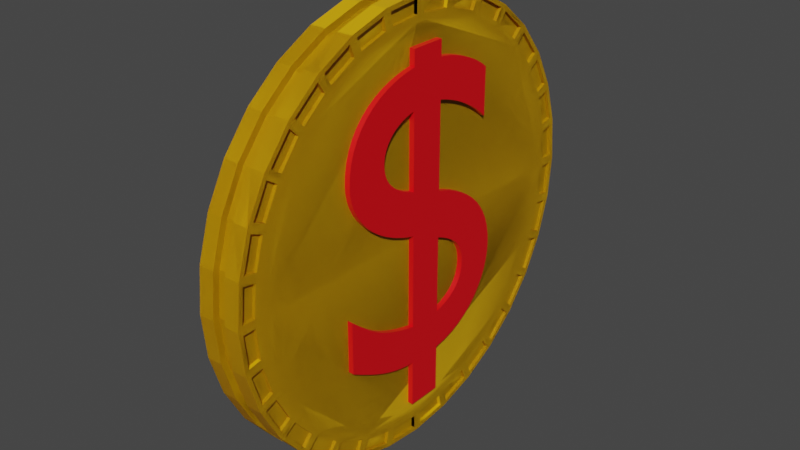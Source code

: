 # Source: Coin.blend  (saved by Blender 2.91.10; exported with 4.5.12 LTS)
import bpy
from mathutils import Matrix  # noqa: F401  (used for matrix-valued properties, if any)

bpy.ops.wm.read_factory_settings(use_empty=True)
scene = bpy.context.scene
scene.name = 'Scene'

# ---- collections
col_collection = bpy.data.collections.new('Collection'); scene.collection.children.link(col_collection)

# ---- materials (node trees are filled in below, after node groups)
mat_material_001 = bpy.data.materials.new('Material.001')
mat_material_001.use_transparent_shadow = False
mat_material_002 = bpy.data.materials.new('Material.002')
mat_material_002.use_transparent_shadow = False

# ---- material node trees
mat_material_001.use_nodes = True; mat_material_001.node_tree.nodes.clear()
_N = mat_material_001.node_tree.nodes; _L = mat_material_001.node_tree.links
n0 = _N.new('ShaderNodeBsdfPrincipled'); n0.name = 'Principled BSDF'; n0.location = (10, 300)
n0.distribution = 'GGX'
n0.subsurface_method = 'BURLEY'
n0.inputs[0].default_value = (0.8, 0.4197, 0.0, 1.0)
n0.inputs[3].default_value = 1.45
n0.inputs[27].default_value = (0.0, 0.0, 0.0, 1.0)
n0.inputs[28].default_value = 1.0
n1 = _N.new('ShaderNodeOutputMaterial'); n1.name = 'Material Output'; n1.location = (300, 300)
_L.new(n0.outputs[0], n1.inputs[0])
n1.is_active_output = True
mat_material_002.use_nodes = True; mat_material_002.node_tree.nodes.clear()
_N = mat_material_002.node_tree.nodes; _L = mat_material_002.node_tree.links
n0 = _N.new('ShaderNodeBsdfPrincipled'); n0.name = 'Principled BSDF'; n0.location = (10, 300)
n0.distribution = 'GGX'
n0.subsurface_method = 'BURLEY'
n0.inputs[0].default_value = (0.8, 0.0, 0.006023, 1.0)
n0.inputs[3].default_value = 1.45
n0.inputs[27].default_value = (0.0, 0.0, 0.0, 1.0)
n0.inputs[28].default_value = 1.0
n1 = _N.new('ShaderNodeOutputMaterial'); n1.name = 'Material Output'; n1.location = (300, 300)
_L.new(n0.outputs[0], n1.inputs[0])
n1.is_active_output = True

# ---- world
world_world = bpy.data.worlds.new('World'); scene.world = world_world
world_world.use_nodes = True; world_world.node_tree.nodes.clear()
_N = world_world.node_tree.nodes; _L = world_world.node_tree.links
n0 = _N.new('ShaderNodeOutputWorld'); n0.name = 'World Output'; n0.location = (300, 300)
n1 = _N.new('ShaderNodeBackground'); n1.name = 'Background'; n1.location = (10, 300)
n1.inputs[0].default_value = (0.05088, 0.05088, 0.05088, 1.0)
_L.new(n1.outputs[0], n0.inputs[0])
n0.is_active_output = True
world_world.color = (0.05088, 0.05088, 0.05088)
world_world.use_sun_shadow = False
world_world.sun_shadow_jitter_overblur = 0.0

# ---- meshes
me_cylinder = bpy.data.meshes.new('Cylinder')
me_cylinder.from_pydata([(-1.918e-08, 0.4498, 0.05), (0.08774, 0.4411, 0.05), (0.1721, 0.4155, 0.05), (0.2499, 0.374, 0.05), (0.318, 0.318, 0.05), (0.374, 0.2499, 0.05), (0.4155, 0.1721, 0.05), (0.4411, 0.08774, 0.05), (0.4498, 3.004e-08, 0.05), (0.4411, -0.08774, 0.05), (0.4155, -0.1721, 0.05), (0.374, -0.2499, 0.05), (0.318, -0.318, 0.05), (0.2499, -0.374, 0.05), (0.1721, -0.4155, 0.05), (0.08774, -0.4411, 0.05), (-1.475e-07, -0.4498, 0.05), (-0.08774, -0.4411, 0.05), (-0.1721, -0.4155, 0.05), (-0.2499, -0.374, 0.05), (-0.318, -0.318, 0.05), (-0.374, -0.2499, 0.05), (-0.4155, -0.1721, 0.05), (-0.4411, -0.08774, 0.05), (-0.4498, 4.369e-07, 0.05), (-0.4411, 0.08774, 0.05), (-0.4155, 0.1721, 0.05), (-0.374, 0.2499, 0.05), (-0.318, 0.318, 0.05), (-0.2499, 0.374, 0.05), (-0.1721, 0.4155, 0.05), (-0.08774, 0.4411, 0.05), (0.09755, 0.4904, 0.01488), (0.0, 0.5, 0.01488), (0.1913, 0.4619, 0.01488), (0.2778, 0.4157, 0.01488), (0.3536, 0.3536, 0.01488), (0.4157, 0.2778, 0.01488), (0.4619, 0.1913, 0.01488), (0.4904, 0.09755, 0.01488), (0.5, 3.775e-08, 0.01488), (0.4904, -0.09755, 0.01488), (0.4619, -0.1913, 0.01488), (0.4157, -0.2778, 0.01488), (0.3536, -0.3536, 0.01488), (0.2778, -0.4157, 0.01488), (0.1913, -0.4619, 0.01488), (0.09755, -0.4904, 0.01488), (-1.629e-07, -0.5, 0.01488), (-0.09755, -0.4904, 0.01488), (-0.1913, -0.4619, 0.01488), (-0.2778, -0.4157, 0.01488), (-0.3536, -0.3536, 0.01488), (-0.4157, -0.2778, 0.01488), (-0.4619, -0.1913, 0.01488), (-0.4904, -0.09754, 0.01488), (-0.5, 4.828e-07, 0.01488), (-0.4904, 0.09755, 0.01488), (-0.4619, 0.1913, 0.01488), (-0.4157, 0.2778, 0.01488), (-0.3536, 0.3536, 0.01488), (-0.2778, 0.4157, 0.01488), (-0.1913, 0.4619, 0.01488), (-0.09754, 0.4904, 0.01488), (0.01, 0.4588, 0.05), (0.0797, 0.452, 0.05), (0.08558, 0.4815, 0.05), (0.01, 0.489, 0.05), (0.09932, 0.4481, 0.05), (0.1663, 0.4277, 0.05), (0.1779, 0.4556, 0.05), (0.1052, 0.4776, 0.05), (0.1848, 0.4201, 0.05), (0.2466, 0.3871, 0.05), (0.2633, 0.4121, 0.05), (0.1964, 0.4479, 0.05), (0.2632, 0.3759, 0.05), (0.3174, 0.3315, 0.05), (0.3387, 0.3528, 0.05), (0.28, 0.401, 0.05), (0.3315, 0.3174, 0.05), (0.3759, 0.2632, 0.05), (0.401, 0.28, 0.05), (0.3528, 0.3387, 0.05), (0.3871, 0.2466, 0.05), (0.4201, 0.1848, 0.05), (0.4479, 0.1964, 0.05), (0.4121, 0.2633, 0.05), (0.4277, 0.1663, 0.05), (0.4481, 0.09932, 0.05), (0.4776, 0.1052, 0.05), (0.4556, 0.1779, 0.05), (0.452, 0.0797, 0.05), (0.4588, 0.01, 0.05), (0.489, 0.01, 0.05), (0.4815, 0.08558, 0.05), (0.4588, -0.01, 0.05), (0.452, -0.0797, 0.05), (0.4815, -0.08558, 0.05), (0.489, -0.01, 0.05), (0.4481, -0.09932, 0.05), (0.4277, -0.1663, 0.05), (0.4556, -0.1779, 0.05), (0.4776, -0.1052, 0.05), (0.4201, -0.1848, 0.05), (0.3871, -0.2466, 0.05), (0.4121, -0.2633, 0.05), (0.4479, -0.1964, 0.05), (0.3759, -0.2632, 0.05), (0.3315, -0.3174, 0.05), (0.3528, -0.3387, 0.05), (0.401, -0.28, 0.05), (0.3174, -0.3315, 0.05), (0.2632, -0.3759, 0.05), (0.28, -0.401, 0.05), (0.3387, -0.3528, 0.05), (0.2466, -0.3871, 0.05), (0.1848, -0.4201, 0.05), (0.1964, -0.4479, 0.05), (0.2633, -0.4121, 0.05), (0.1663, -0.4277, 0.05), (0.09932, -0.4481, 0.05), (0.1052, -0.4776, 0.05), (0.1779, -0.4556, 0.05), (0.0797, -0.452, 0.05), (0.01, -0.4588, 0.05), (0.01, -0.489, 0.05), (0.08558, -0.4815, 0.05), (-0.01, -0.4588, 0.05), (-0.0797, -0.452, 0.05), (-0.08559, -0.4815, 0.05), (-0.01, -0.489, 0.05), (-0.09932, -0.4481, 0.05), (-0.1663, -0.4277, 0.05), (-0.1779, -0.4556, 0.05), (-0.1052, -0.4776, 0.05), (-0.1848, -0.4201, 0.05), (-0.2466, -0.3871, 0.05), (-0.2633, -0.4121, 0.05), (-0.1964, -0.4479, 0.05), (-0.2632, -0.3759, 0.05), (-0.3174, -0.3315, 0.05), (-0.3387, -0.3528, 0.05), (-0.28, -0.401, 0.05), (-0.3315, -0.3174, 0.05), (-0.3759, -0.2632, 0.05), (-0.401, -0.28, 0.05), (-0.3528, -0.3387, 0.05), (-0.3871, -0.2466, 0.05), (-0.4201, -0.1848, 0.05), (-0.4479, -0.1964, 0.05), (-0.4121, -0.2633, 0.05), (-0.4277, -0.1663, 0.05), (-0.4481, -0.09932, 0.05), (-0.4776, -0.1052, 0.05), (-0.4556, -0.1779, 0.05), (-0.452, -0.0797, 0.05), (-0.4588, -0.01, 0.05), (-0.489, -0.01, 0.05), (-0.4815, -0.08558, 0.05), (-0.4588, 0.01, 0.05), (-0.452, 0.0797, 0.05), (-0.4815, 0.08559, 0.05), (-0.489, 0.01, 0.05), (-0.4481, 0.09932, 0.05), (-0.4277, 0.1663, 0.05), (-0.4556, 0.1779, 0.05), (-0.4776, 0.1052, 0.05), (-0.4201, 0.1848, 0.05), (-0.3871, 0.2466, 0.05), (-0.4121, 0.2633, 0.05), (-0.4479, 0.1964, 0.05), (-0.3759, 0.2632, 0.05), (-0.3315, 0.3174, 0.05), (-0.3528, 0.3387, 0.05), (-0.401, 0.28, 0.05), (-0.3174, 0.3315, 0.05), (-0.2632, 0.3759, 0.05), (-0.28, 0.401, 0.05), (-0.3387, 0.3528, 0.05), (-0.2466, 0.3871, 0.05), (-0.1848, 0.4201, 0.05), (-0.1964, 0.4479, 0.05), (-0.2633, 0.4121, 0.05), (-0.1663, 0.4277, 0.05), (-0.09932, 0.4481, 0.05), (-0.1052, 0.4776, 0.05), (-0.1779, 0.4556, 0.05), (-0.0797, 0.452, 0.05), (-0.01, 0.4588, 0.05), (-0.01, 0.489, 0.05), (-0.08558, 0.4815, 0.05), (0.0797, 0.452, 0.042), (0.01, 0.4588, 0.042), (0.01, 0.489, 0.042), (0.08558, 0.4815, 0.042), (0.1663, 0.4277, 0.042), (0.09932, 0.4481, 0.042), (0.1052, 0.4776, 0.042), (0.1779, 0.4556, 0.042), (0.2466, 0.3871, 0.042), (0.1848, 0.4201, 0.042), (0.1964, 0.4479, 0.042), (0.2633, 0.4121, 0.042), (0.3174, 0.3315, 0.042), (0.2632, 0.3759, 0.042), (0.28, 0.401, 0.042), (0.3387, 0.3528, 0.042), (0.3759, 0.2632, 0.042), (0.3315, 0.3174, 0.042), (0.3528, 0.3387, 0.042), (0.401, 0.28, 0.042), (0.4201, 0.1848, 0.042), (0.3871, 0.2466, 0.042), (0.4121, 0.2633, 0.042), (0.4479, 0.1964, 0.042), (0.4481, 0.09932, 0.042), (0.4277, 0.1663, 0.042), (0.4556, 0.1779, 0.042), (0.4776, 0.1052, 0.042), (0.4588, 0.01, 0.042), (0.452, 0.0797, 0.042), (0.4815, 0.08558, 0.042), (0.489, 0.01, 0.042), (0.452, -0.0797, 0.042), (0.4588, -0.01, 0.042), (0.489, -0.01, 0.042), (0.4815, -0.08558, 0.042), (0.4277, -0.1663, 0.042), (0.4481, -0.09932, 0.042), (0.4776, -0.1052, 0.042), (0.4556, -0.1779, 0.042), (0.3871, -0.2466, 0.042), (0.4201, -0.1848, 0.042), (0.4479, -0.1964, 0.042), (0.4121, -0.2633, 0.042), (0.3315, -0.3174, 0.042), (0.3759, -0.2632, 0.042), (0.401, -0.28, 0.042), (0.3528, -0.3387, 0.042), (0.2632, -0.3759, 0.042), (0.3174, -0.3315, 0.042), (0.3387, -0.3528, 0.042), (0.28, -0.401, 0.042), (0.1848, -0.4201, 0.042), (0.2466, -0.3871, 0.042), (0.2633, -0.4121, 0.042), (0.1964, -0.4479, 0.042), (0.09932, -0.4481, 0.042), (0.1663, -0.4277, 0.042), (0.1779, -0.4556, 0.042), (0.1052, -0.4776, 0.042), (0.01, -0.4588, 0.042), (0.0797, -0.452, 0.042), (0.08558, -0.4815, 0.042), (0.01, -0.489, 0.042), (-0.0797, -0.452, 0.042), (-0.01, -0.4588, 0.042), (-0.01, -0.489, 0.042), (-0.08559, -0.4815, 0.042), (-0.1663, -0.4277, 0.042), (-0.09932, -0.4481, 0.042), (-0.1052, -0.4776, 0.042), (-0.1779, -0.4556, 0.042), (-0.2466, -0.3871, 0.042), (-0.1848, -0.4201, 0.042), (-0.1964, -0.4479, 0.042), (-0.2633, -0.4121, 0.042), (-0.3174, -0.3315, 0.042), (-0.2632, -0.3759, 0.042), (-0.28, -0.401, 0.042), (-0.3387, -0.3528, 0.042), (-0.3759, -0.2632, 0.042), (-0.3315, -0.3174, 0.042), (-0.3528, -0.3387, 0.042), (-0.401, -0.28, 0.042), (-0.4201, -0.1848, 0.042), (-0.3871, -0.2466, 0.042), (-0.4121, -0.2633, 0.042), (-0.4479, -0.1964, 0.042), (-0.4481, -0.09932, 0.042), (-0.4277, -0.1663, 0.042), (-0.4556, -0.1779, 0.042), (-0.4776, -0.1052, 0.042), (-0.4588, -0.01, 0.042), (-0.452, -0.0797, 0.042), (-0.4815, -0.08558, 0.042), (-0.489, -0.01, 0.042), (-0.452, 0.0797, 0.042), (-0.4588, 0.01, 0.042), (-0.489, 0.01, 0.042), (-0.4815, 0.08559, 0.042), (-0.4277, 0.1663, 0.042), (-0.4481, 0.09932, 0.042), (-0.4776, 0.1052, 0.042), (-0.4556, 0.1779, 0.042), (-0.3871, 0.2466, 0.042), (-0.4201, 0.1848, 0.042), (-0.4479, 0.1964, 0.042), (-0.4121, 0.2633, 0.042), (-0.3315, 0.3174, 0.042), (-0.3759, 0.2632, 0.042), (-0.401, 0.28, 0.042), (-0.3528, 0.3387, 0.042), (-0.2632, 0.3759, 0.042), (-0.3174, 0.3315, 0.042), (-0.3387, 0.3528, 0.042), (-0.28, 0.401, 0.042), (-0.1848, 0.4201, 0.042), (-0.2466, 0.3871, 0.042), (-0.2633, 0.4121, 0.042), (-0.1964, 0.4479, 0.042), (-0.09932, 0.4481, 0.042), (-0.1663, 0.4277, 0.042), (-0.1779, 0.4556, 0.042), (-0.1052, 0.4776, 0.042), (-0.01, 0.4588, 0.042), (-0.0797, 0.452, 0.042), (-0.08558, 0.4815, 0.042), (-0.01, 0.489, 0.042), (0.09755, 0.4904, 0.05), (0.0, 0.5, 0.05), (0.1913, 0.4619, 0.05), (0.2778, 0.4157, 0.05), (0.3536, 0.3536, 0.05), (0.4157, 0.2778, 0.05), (0.4619, 0.1913, 0.05), (0.4904, 0.09755, 0.05), (0.5, 3.775e-08, 0.05), (0.4904, -0.09755, 0.05), (0.4619, -0.1913, 0.05), (0.4157, -0.2778, 0.05), (0.3536, -0.3536, 0.05), (0.2778, -0.4157, 0.05), (0.1913, -0.4619, 0.05), (0.09755, -0.4904, 0.05), (-1.629e-07, -0.5, 0.05), (-0.09755, -0.4904, 0.05), (-0.1913, -0.4619, 0.05), (-0.2778, -0.4157, 0.05), (-0.3536, -0.3536, 0.05), (-0.4157, -0.2778, 0.05), (-0.4619, -0.1913, 0.05), (-0.4904, -0.09754, 0.05), (-0.5, 4.828e-07, 0.05), (-0.4904, 0.09755, 0.05), (-0.4619, 0.1913, 0.05), (-0.4157, 0.2778, 0.05), (-0.3536, 0.3536, 0.05), (-0.2778, 0.4157, 0.05), (-0.1913, 0.4619, 0.05), (-0.09754, 0.4904, 0.05), (-5.657e-09, 0.4853, 0.01488), (0.09469, 0.476, 0.01488), (0.1857, 0.4484, 0.01488), (0.2696, 0.4036, 0.01488), (0.3432, 0.3432, 0.01488), (0.4036, 0.2696, 0.01488), (0.4484, 0.1857, 0.01488), (0.476, 0.09469, 0.01488), (0.4853, 3.551e-08, 0.01488), (0.476, -0.09469, 0.01488), (0.4484, -0.1857, 0.01488), (0.4036, -0.2696, 0.01488), (0.3432, -0.3432, 0.01488), (0.2696, -0.4036, 0.01488), (0.1857, -0.4484, 0.01488), (0.09469, -0.476, 0.01488), (-1.585e-07, -0.4853, 0.01488), (-0.09469, -0.476, 0.01488), (-0.1857, -0.4484, 0.01488), (-0.2696, -0.4036, 0.01488), (-0.3432, -0.3432, 0.01488), (-0.4036, -0.2696, 0.01488), (-0.4484, -0.1857, 0.01488), (-0.476, -0.09469, 0.01488), (-0.4853, 4.694e-07, 0.01488), (-0.476, 0.09469, 0.01488), (-0.4484, 0.1857, 0.01488), (-0.4036, 0.2696, 0.01488), (-0.3432, 0.3432, 0.01488), (-0.2696, 0.4036, 0.01488), (-0.1857, 0.4484, 0.01488), (-0.09469, 0.476, 0.01488), (-5.657e-09, 0.4853, 0.0), (0.09469, 0.476, 0.0), (0.1857, 0.4484, 0.0), (0.2696, 0.4036, 0.0), (0.3432, 0.3432, 0.0), (0.4036, 0.2696, 0.0), (0.4484, 0.1857, 0.0), (0.476, 0.09469, 0.0), (0.4853, 3.551e-08, 0.0), (0.476, -0.09469, 0.0), (0.4484, -0.1857, 0.0), (0.4036, -0.2696, 0.0), (0.3432, -0.3432, 0.0), (0.2696, -0.4036, 0.0), (0.1857, -0.4484, 0.0), (0.09469, -0.476, 0.0), (-1.585e-07, -0.4853, 0.0), (-0.09469, -0.476, 0.0), (-0.1857, -0.4484, 0.0), (-0.2696, -0.4036, 0.0), (-0.3432, -0.3432, 0.0), (-0.4036, -0.2696, 0.0), (-0.4484, -0.1857, 0.0), (-0.476, -0.09469, 0.0), (-0.4853, 4.694e-07, 0.0), (-0.476, 0.09469, 0.0), (-0.4484, 0.1857, 0.0), (-0.4036, 0.2696, 0.0), (-0.3432, 0.3432, 0.0), (-0.2696, 0.4036, 0.0), (-0.1857, 0.4484, 0.0), (-0.09469, 0.476, 0.0)], [], [(41, 42, 362, 361), (54, 55, 375, 374), (40, 41, 361, 360), (53, 54, 374, 373), (39, 40, 360, 359), (52, 53, 373, 372), (38, 39, 359, 358), (51, 52, 372, 371), (37, 38, 358, 357), (50, 51, 371, 370), (63, 33, 352, 383), (36, 37, 357, 356), (49, 50, 370, 369), (62, 63, 383, 382), (35, 36, 356, 355), (48, 49, 369, 368), (1, 0, 31, 30, 29, 28, 27, 26, 25, 24, 23, 22, 21, 20, 19, 18, 17, 16, 15, 14, 13, 12, 11, 10, 9, 8, 7, 6, 5, 4, 3, 2), (61, 62, 382, 381), (183, 180, 309, 310), (129, 130, 259, 256), (78, 79, 206, 207), (180, 181, 308, 309), (131, 128, 257, 258), (77, 78, 207, 204), (128, 129, 256, 257), (79, 76, 205, 206), (154, 155, 282, 283), (76, 77, 204, 205), (153, 154, 283, 280), (102, 103, 230, 231), (155, 152, 281, 282), (101, 102, 231, 228), (152, 153, 280, 281), (103, 100, 229, 230), (178, 179, 306, 307), (100, 101, 228, 229), (177, 178, 307, 304), (126, 127, 254, 255), (179, 176, 305, 306), (125, 126, 255, 252), (74, 75, 202, 203), (176, 177, 304, 305), (127, 124, 253, 254), (73, 74, 203, 200), (124, 125, 252, 253), (75, 72, 201, 202), (150, 151, 278, 279), (72, 73, 200, 201), (149, 150, 279, 276), (98, 99, 226, 227), (0, 1, 65, 64), (1, 320, 66, 65), (320, 321, 67, 66), (321, 0, 64, 67), (1, 2, 69, 68), (2, 322, 70, 69), (322, 320, 71, 70), (320, 1, 68, 71), (2, 3, 73, 72), (3, 323, 74, 73), (323, 322, 75, 74), (322, 2, 72, 75), (3, 4, 77, 76), (4, 324, 78, 77), (324, 323, 79, 78), (323, 3, 76, 79), (4, 5, 81, 80), (5, 325, 82, 81), (325, 324, 83, 82), (324, 4, 80, 83), (5, 6, 85, 84), (6, 326, 86, 85), (326, 325, 87, 86), (325, 5, 84, 87), (6, 7, 89, 88), (7, 327, 90, 89), (327, 326, 91, 90), (326, 6, 88, 91), (7, 8, 93, 92), (8, 328, 94, 93), (328, 327, 95, 94), (327, 7, 92, 95), (8, 9, 97, 96), (9, 329, 98, 97), (329, 328, 99, 98), (328, 8, 96, 99), (9, 10, 101, 100), (10, 330, 102, 101), (330, 329, 103, 102), (329, 9, 100, 103), (10, 11, 105, 104), (11, 331, 106, 105), (331, 330, 107, 106), (330, 10, 104, 107), (11, 12, 109, 108), (12, 332, 110, 109), (332, 331, 111, 110), (331, 11, 108, 111), (12, 13, 113, 112), (13, 333, 114, 113), (333, 332, 115, 114), (332, 12, 112, 115), (13, 14, 117, 116), (14, 334, 118, 117), (334, 333, 119, 118), (333, 13, 116, 119), (14, 15, 121, 120), (15, 335, 122, 121), (335, 334, 123, 122), (334, 14, 120, 123), (15, 16, 125, 124), (16, 336, 126, 125), (336, 335, 127, 126), (335, 15, 124, 127), (16, 17, 129, 128), (17, 337, 130, 129), (337, 336, 131, 130), (336, 16, 128, 131), (17, 18, 133, 132), (18, 338, 134, 133), (338, 337, 135, 134), (337, 17, 132, 135), (18, 19, 137, 136), (19, 339, 138, 137), (339, 338, 139, 138), (338, 18, 136, 139), (19, 20, 141, 140), (20, 340, 142, 141), (340, 339, 143, 142), (339, 19, 140, 143), (20, 21, 145, 144), (21, 341, 146, 145), (341, 340, 147, 146), (340, 20, 144, 147), (21, 22, 149, 148), (22, 342, 150, 149), (342, 341, 151, 150), (341, 21, 148, 151), (22, 23, 153, 152), (23, 343, 154, 153), (343, 342, 155, 154), (342, 22, 152, 155), (23, 24, 157, 156), (24, 344, 158, 157), (344, 343, 159, 158), (343, 23, 156, 159), (24, 25, 161, 160), (25, 345, 162, 161), (345, 344, 163, 162), (344, 24, 160, 163), (25, 26, 165, 164), (26, 346, 166, 165), (346, 345, 167, 166), (345, 25, 164, 167), (26, 27, 169, 168), (27, 347, 170, 169), (347, 346, 171, 170), (346, 26, 168, 171), (27, 28, 173, 172), (28, 348, 174, 173), (348, 347, 175, 174), (347, 27, 172, 175), (28, 29, 177, 176), (29, 349, 178, 177), (349, 348, 179, 178), (348, 28, 176, 179), (29, 30, 181, 180), (30, 350, 182, 181), (350, 349, 183, 182), (349, 29, 180, 183), (30, 31, 185, 184), (31, 351, 186, 185), (351, 350, 187, 186), (350, 30, 184, 187), (31, 0, 189, 188), (0, 321, 190, 189), (321, 351, 191, 190), (351, 31, 188, 191), (193, 192, 195, 194), (197, 196, 199, 198), (201, 200, 203, 202), (205, 204, 207, 206), (209, 208, 211, 210), (213, 212, 215, 214), (217, 216, 219, 218), (221, 220, 223, 222), (225, 224, 227, 226), (229, 228, 231, 230), (233, 232, 235, 234), (237, 236, 239, 238), (241, 240, 243, 242), (245, 244, 247, 246), (249, 248, 251, 250), (253, 252, 255, 254), (257, 256, 259, 258), (261, 260, 263, 262), (265, 264, 267, 266), (269, 268, 271, 270), (273, 272, 275, 274), (277, 276, 279, 278), (281, 280, 283, 282), (285, 284, 287, 286), (289, 288, 291, 290), (293, 292, 295, 294), (297, 296, 299, 298), (301, 300, 303, 302), (305, 304, 307, 306), (309, 308, 311, 310), (313, 312, 315, 314), (317, 316, 319, 318), (130, 131, 258, 259), (181, 182, 311, 308), (104, 105, 232, 233), (182, 183, 310, 311), (107, 104, 233, 234), (156, 157, 284, 285), (105, 106, 235, 232), (159, 156, 285, 286), (106, 107, 234, 235), (157, 158, 287, 284), (80, 81, 208, 209), (158, 159, 286, 287), (83, 80, 209, 210), (132, 133, 260, 261), (81, 82, 211, 208), (135, 132, 261, 262), (184, 185, 312, 313), (82, 83, 210, 211), (133, 134, 263, 260), (187, 184, 313, 314), (134, 135, 262, 263), (185, 186, 315, 312), (108, 109, 236, 237), (186, 187, 314, 315), (111, 108, 237, 238), (160, 161, 288, 289), (109, 110, 239, 236), (163, 160, 289, 290), (110, 111, 238, 239), (161, 162, 291, 288), (84, 85, 212, 213), (162, 163, 290, 291), (87, 84, 213, 214), (136, 137, 264, 265), (85, 86, 215, 212), (139, 136, 265, 266), (188, 189, 316, 317), (86, 87, 214, 215), (137, 138, 267, 264), (191, 188, 317, 318), (138, 139, 266, 267), (189, 190, 319, 316), (112, 113, 240, 241), (190, 191, 318, 319), (115, 112, 241, 242), (164, 165, 292, 293), (113, 114, 243, 240), (167, 164, 293, 294), (114, 115, 242, 243), (165, 166, 295, 292), (88, 89, 216, 217), (166, 167, 294, 295), (91, 88, 217, 218), (140, 141, 268, 269), (89, 90, 219, 216), (143, 140, 269, 270), (90, 91, 218, 219), (141, 142, 271, 268), (64, 65, 192, 193), (142, 143, 270, 271), (67, 64, 193, 194), (116, 117, 244, 245), (65, 66, 195, 192), (119, 116, 245, 246), (168, 169, 296, 297), (66, 67, 194, 195), (117, 118, 247, 244), (171, 168, 297, 298), (118, 119, 246, 247), (169, 170, 299, 296), (92, 93, 220, 221), (170, 171, 298, 299), (95, 92, 221, 222), (144, 145, 272, 273), (93, 94, 223, 220), (147, 144, 273, 274), (94, 95, 222, 223), (145, 146, 275, 272), (68, 69, 196, 197), (146, 147, 274, 275), (71, 68, 197, 198), (120, 121, 248, 249), (69, 70, 199, 196), (123, 120, 249, 250), (172, 173, 300, 301), (70, 71, 198, 199), (121, 122, 251, 248), (175, 172, 301, 302), (122, 123, 250, 251), (173, 174, 303, 300), (96, 97, 224, 225), (174, 175, 302, 303), (99, 96, 225, 226), (148, 149, 276, 277), (97, 98, 227, 224), (151, 148, 277, 278), (32, 33, 321, 320), (34, 32, 320, 322), (35, 34, 322, 323), (36, 35, 323, 324), (37, 36, 324, 325), (38, 37, 325, 326), (39, 38, 326, 327), (40, 39, 327, 328), (41, 40, 328, 329), (42, 41, 329, 330), (43, 42, 330, 331), (44, 43, 331, 332), (45, 44, 332, 333), (46, 45, 333, 334), (47, 46, 334, 335), (48, 47, 335, 336), (49, 48, 336, 337), (50, 49, 337, 338), (51, 50, 338, 339), (52, 51, 339, 340), (53, 52, 340, 341), (54, 53, 341, 342), (55, 54, 342, 343), (56, 55, 343, 344), (57, 56, 344, 345), (58, 57, 345, 346), (59, 58, 346, 347), (60, 59, 347, 348), (61, 60, 348, 349), (62, 61, 349, 350), (63, 62, 350, 351), (33, 63, 351, 321), (384, 352, 353, 385), (385, 353, 354, 386), (386, 354, 355, 387), (387, 355, 356, 388), (388, 356, 357, 389), (389, 357, 358, 390), (390, 358, 359, 391), (391, 359, 360, 392), (392, 360, 361, 393), (393, 361, 362, 394), (394, 362, 363, 395), (395, 363, 364, 396), (396, 364, 365, 397), (397, 365, 366, 398), (398, 366, 367, 399), (399, 367, 368, 400), (400, 368, 369, 401), (401, 369, 370, 402), (402, 370, 371, 403), (403, 371, 372, 404), (404, 372, 373, 405), (405, 373, 374, 406), (406, 374, 375, 407), (407, 375, 376, 408), (408, 376, 377, 409), (409, 377, 378, 410), (410, 378, 379, 411), (411, 379, 380, 412), (412, 380, 381, 413), (413, 381, 382, 414), (414, 382, 383, 415), (415, 383, 352, 384), (55, 56, 376, 375), (42, 43, 363, 362), (56, 57, 377, 376), (43, 44, 364, 363), (57, 58, 378, 377), (44, 45, 365, 364), (58, 59, 379, 378), (45, 46, 366, 365), (33, 32, 353, 352), (59, 60, 380, 379), (46, 47, 367, 366), (32, 34, 354, 353), (60, 61, 381, 380), (47, 48, 368, 367), (34, 35, 355, 354)])
_uv = me_cylinder.uv_layers.new(name='UVMap')
_uv.uv.foreach_set('vector', [0.7188, 0.8244, 0.6875, 0.8244, 0.6875, 0.8244, 0.7188, 0.8244, 0.3125, 0.8244, 0.2812, 0.8244, 0.2812, 0.8244, 0.3125, 0.8244, 0.75, 0.8244, 0.7188, 0.8244, 0.7188, 0.8244, 0.75, 0.8244, 0.3438, 0.8244, 0.3125, 0.8244, 0.3125, 0.8244, 0.3438, 0.8244, 0.7812, 0.8244, 0.75, 0.8244, 0.75, 0.8244, 0.7812, 0.8244, 0.375, 0.8244, 0.3438, 0.8244, 0.3438, 0.8244, 0.375, 0.8244, 0.8125, 0.8244, 0.7812, 0.8244, 0.7812, 0.8244, 0.8125, 0.8244, 0.4062, 0.8244, 0.375, 0.8244, 0.375, 0.8244, 0.4062, 0.8244, 0.8438, 0.8244, 0.8125, 0.8244, 0.8125, 0.8244, 0.8438, 0.8244, 0.4375, 0.8244, 0.4062, 0.8244, 0.4062, 0.8244, 0.4375, 0.8244, 0.03125, 0.8244, 0.0, 0.8244, 0.0, 0.8244, 0.03125, 0.8244, 0.875, 0.8244, 0.8438, 0.8244, 0.8438, 0.8244, 0.875, 0.8244, 0.4688, 0.8244, 0.4375, 0.8244, 0.4375, 0.8244, 0.4688, 0.8244, 0.0625, 0.8244, 0.03125, 0.8244, 0.03125, 0.8244, 0.0625, 0.8244, 0.9062, 0.8244, 0.875, 0.8244, 0.875, 0.8244, 0.9062, 0.8244, 0.5, 0.8244, 0.4688, 0.8244, 0.4688, 0.8244, 0.5, 0.8244, 0.2921, 0.4617, 0.25, 0.4659, 0.2079, 0.4617, 0.1674, 0.4495, 0.1301, 0.4295, 0.09735, 0.4027, 0.0705, 0.3699, 0.05055, 0.3326, 0.03826, 0.2921, 0.03412, 0.25, 0.03826, 0.2079, 0.05055, 0.1674, 0.0705, 0.1301, 0.09735, 0.09735, 0.1301, 0.0705, 0.1674, 0.05055, 0.2079, 0.03826, 0.25, 0.03412, 0.2921, 0.03826, 0.3326, 0.05055, 0.3699, 0.0705, 0.4027, 0.09735, 0.4295, 0.1301, 0.4495, 0.1674, 0.4617, 0.2079, 0.4659, 0.25, 0.4617, 0.2921, 0.4495, 0.3326, 0.4295, 0.3699, 0.4027, 0.4027, 0.3699, 0.4295, 0.3326, 0.4495, 0.09375, 0.8244, 0.0625, 0.8244, 0.0625, 0.8244, 0.09375, 0.8244, 0.1236, 0.4478, 0.1316, 0.4358, 0.1316, 0.4358, 0.1236, 0.4478, 0.2117, 0.03306, 0.2089, 0.01887, 0.2089, 0.01887, 0.2117, 0.03306, 0.4126, 0.4194, 0.3844, 0.4425, 0.3844, 0.4425, 0.4126, 0.4194, 0.1316, 0.4358, 0.1613, 0.4516, 0.1613, 0.4516, 0.1316, 0.4358, 0.2452, 0.0153, 0.2452, 0.02977, 0.2452, 0.02977, 0.2452, 0.0153, 0.4023, 0.4091, 0.4126, 0.4194, 0.4126, 0.4194, 0.4023, 0.4091, 0.2452, 0.02977, 0.2117, 0.03306, 0.2117, 0.03306, 0.2452, 0.02977, 0.3844, 0.4425, 0.3763, 0.4305, 0.3763, 0.4305, 0.3844, 0.4425, 0.02074, 0.1995, 0.03132, 0.1646, 0.03132, 0.1646, 0.02074, 0.1995, 0.3763, 0.4305, 0.4023, 0.4091, 0.4023, 0.4091, 0.3763, 0.4305, 0.03493, 0.2023, 0.02074, 0.1995, 0.02074, 0.1995, 0.03493, 0.2023, 0.4687, 0.1646, 0.4793, 0.1995, 0.4793, 0.1995, 0.4687, 0.1646, 0.03132, 0.1646, 0.04469, 0.1702, 0.04469, 0.1702, 0.03132, 0.1646, 0.4553, 0.1702, 0.4687, 0.1646, 0.4687, 0.1646, 0.4553, 0.1702, 0.04469, 0.1702, 0.03493, 0.2023, 0.03493, 0.2023, 0.04469, 0.1702, 0.4793, 0.1995, 0.4651, 0.2023, 0.4651, 0.2023, 0.4793, 0.1995, 0.1156, 0.4425, 0.08743, 0.4194, 0.08743, 0.4194, 0.1156, 0.4425, 0.4651, 0.2023, 0.4553, 0.1702, 0.4553, 0.1702, 0.4651, 0.2023, 0.1237, 0.4305, 0.1156, 0.4425, 0.1156, 0.4425, 0.1237, 0.4305, 0.2548, 0.0153, 0.2911, 0.01887, 0.2911, 0.01887, 0.2548, 0.0153, 0.08743, 0.4194, 0.09767, 0.4091, 0.09767, 0.4091, 0.08743, 0.4194, 0.2548, 0.02977, 0.2548, 0.0153, 0.2548, 0.0153, 0.2548, 0.02977, 0.3764, 0.4478, 0.3443, 0.465, 0.3443, 0.465, 0.3764, 0.4478, 0.09767, 0.4091, 0.1237, 0.4305, 0.1237, 0.4305, 0.09767, 0.4091, 0.2911, 0.01887, 0.2883, 0.03306, 0.2883, 0.03306, 0.2911, 0.01887, 0.3684, 0.4358, 0.3764, 0.4478, 0.3764, 0.4478, 0.3684, 0.4358, 0.2883, 0.03306, 0.2548, 0.02977, 0.2548, 0.02977, 0.2883, 0.03306, 0.3443, 0.465, 0.3387, 0.4516, 0.3387, 0.4516, 0.3443, 0.465, 0.035, 0.1557, 0.05218, 0.1236, 0.05218, 0.1236, 0.035, 0.1557, 0.3387, 0.4516, 0.3684, 0.4358, 0.3684, 0.4358, 0.3387, 0.4516, 0.04837, 0.1613, 0.035, 0.1557, 0.035, 0.1557, 0.04837, 0.1613, 0.4811, 0.2089, 0.4847, 0.2452, 0.4847, 0.2452, 0.4811, 0.2089, 0.25, 0.4659, 0.2921, 0.4617, 0.2883, 0.4669, 0.2548, 0.4702, 0.2921, 0.4617, 0.2968, 0.4854, 0.2911, 0.4811, 0.2883, 0.4669, 0.2968, 0.4854, 0.25, 0.49, 0.2548, 0.4847, 0.2911, 0.4811, 0.25, 0.49, 0.25, 0.4659, 0.2548, 0.4702, 0.2548, 0.4847, 0.2921, 0.4617, 0.3326, 0.4495, 0.3298, 0.4553, 0.2977, 0.4651, 0.3326, 0.4495, 0.3418, 0.4717, 0.3354, 0.4687, 0.3298, 0.4553, 0.3418, 0.4717, 0.2968, 0.4854, 0.3005, 0.4793, 0.3354, 0.4687, 0.2968, 0.4854, 0.2921, 0.4617, 0.2977, 0.4651, 0.3005, 0.4793, 0.3326, 0.4495, 0.3699, 0.4295, 0.3684, 0.4358, 0.3387, 0.4516, 0.3699, 0.4295, 0.3833, 0.4496, 0.3764, 0.4478, 0.3684, 0.4358, 0.3833, 0.4496, 0.3418, 0.4717, 0.3443, 0.465, 0.3764, 0.4478, 0.3418, 0.4717, 0.3326, 0.4495, 0.3387, 0.4516, 0.3443, 0.465, 0.3699, 0.4295, 0.4027, 0.4027, 0.4023, 0.4091, 0.3763, 0.4305, 0.4027, 0.4027, 0.4197, 0.4197, 0.4126, 0.4194, 0.4023, 0.4091, 0.4197, 0.4197, 0.3833, 0.4496, 0.3844, 0.4425, 0.4126, 0.4194, 0.3833, 0.4496, 0.3699, 0.4295, 0.3763, 0.4305, 0.3844, 0.4425, 0.4027, 0.4027, 0.4295, 0.3699, 0.4305, 0.3763, 0.4091, 0.4023, 0.4295, 0.3699, 0.4496, 0.3833, 0.4425, 0.3844, 0.4305, 0.3763, 0.4496, 0.3833, 0.4197, 0.4197, 0.4194, 0.4126, 0.4425, 0.3844, 0.4197, 0.4197, 0.4027, 0.4027, 0.4091, 0.4023, 0.4194, 0.4126, 0.4295, 0.3699, 0.4495, 0.3326, 0.4516, 0.3387, 0.4358, 0.3684, 0.4495, 0.3326, 0.4717, 0.3418, 0.465, 0.3443, 0.4516, 0.3387, 0.4717, 0.3418, 0.4496, 0.3833, 0.4478, 0.3764, 0.465, 0.3443, 0.4496, 0.3833, 0.4295, 0.3699, 0.4358, 0.3684, 0.4478, 0.3764, 0.4495, 0.3326, 0.4617, 0.2921, 0.4651, 0.2977, 0.4553, 0.3298, 0.4617, 0.2921, 0.4854, 0.2968, 0.4793, 0.3005, 0.4651, 0.2977, 0.4854, 0.2968, 0.4717, 0.3418, 0.4687, 0.3354, 0.4793, 0.3005, 0.4717, 0.3418, 0.4495, 0.3326, 0.4553, 0.3298, 0.4687, 0.3354, 0.4617, 0.2921, 0.4659, 0.25, 0.4702, 0.2548, 0.4669, 0.2883, 0.4659, 0.25, 0.49, 0.25, 0.4847, 0.2548, 0.4702, 0.2548, 0.49, 0.25, 0.4854, 0.2968, 0.4811, 0.2911, 0.4847, 0.2548, 0.4854, 0.2968, 0.4617, 0.2921, 0.4669, 0.2883, 0.4811, 0.2911, 0.4659, 0.25, 0.4617, 0.2079, 0.4669, 0.2117, 0.4702, 0.2452, 0.4617, 0.2079, 0.4854, 0.2032, 0.4811, 0.2089, 0.4669, 0.2117, 0.4854, 0.2032, 0.49, 0.25, 0.4847, 0.2452, 0.4811, 0.2089, 0.49, 0.25, 0.4659, 0.25, 0.4702, 0.2452, 0.4847, 0.2452, 0.4617, 0.2079, 0.4495, 0.1674, 0.4553, 0.1702, 0.4651, 0.2023, 0.4495, 0.1674, 0.4717, 0.1582, 0.4687, 0.1646, 0.4553, 0.1702, 0.4717, 0.1582, 0.4854, 0.2032, 0.4793, 0.1995, 0.4687, 0.1646, 0.4854, 0.2032, 0.4617, 0.2079, 0.4651, 0.2023, 0.4793, 0.1995, 0.4495, 0.1674, 0.4295, 0.1301, 0.4358, 0.1316, 0.4516, 0.1613, 0.4295, 0.1301, 0.4496, 0.1167, 0.4478, 0.1236, 0.4358, 0.1316, 0.4496, 0.1167, 0.4717, 0.1582, 0.465, 0.1557, 0.4478, 0.1236, 0.4717, 0.1582, 0.4495, 0.1674, 0.4516, 0.1613, 0.465, 0.1557, 0.4295, 0.1301, 0.4027, 0.09735, 0.4091, 0.09766, 0.4305, 0.1237, 0.4027, 0.09735, 0.4197, 0.08029, 0.4194, 0.08743, 0.4091, 0.09766, 0.4197, 0.08029, 0.4496, 0.1167, 0.4425, 0.1156, 0.4194, 0.08743, 0.4496, 0.1167, 0.4295, 0.1301, 0.4305, 0.1237, 0.4425, 0.1156, 0.4027, 0.09735, 0.3699, 0.0705, 0.3763, 0.06955, 0.4023, 0.09088, 0.3699, 0.0705, 0.3833, 0.05045, 0.3844, 0.05752, 0.3763, 0.06955, 0.3833, 0.05045, 0.4197, 0.08029, 0.4126, 0.08065, 0.3844, 0.05752, 0.4197, 0.08029, 0.4027, 0.09735, 0.4023, 0.09088, 0.4126, 0.08065, 0.3699, 0.0705, 0.3326, 0.05055, 0.3387, 0.04837, 0.3684, 0.06422, 0.3326, 0.05055, 0.3418, 0.02827, 0.3443, 0.035, 0.3387, 0.04837, 0.3418, 0.02827, 0.3833, 0.05045, 0.3764, 0.05218, 0.3443, 0.035, 0.3833, 0.05045, 0.3699, 0.0705, 0.3684, 0.06422, 0.3764, 0.05218, 0.3326, 0.05055, 0.2921, 0.03826, 0.2977, 0.03493, 0.3298, 0.04469, 0.2921, 0.03826, 0.2968, 0.01461, 0.3005, 0.02074, 0.2977, 0.03493, 0.2968, 0.01461, 0.3418, 0.02827, 0.3354, 0.03132, 0.3005, 0.02074, 0.3418, 0.02827, 0.3326, 0.05055, 0.3298, 0.04469, 0.3354, 0.03132, 0.2921, 0.03826, 0.25, 0.03412, 0.2548, 0.02977, 0.2883, 0.03306, 0.25, 0.03412, 0.25, 0.01, 0.2548, 0.0153, 0.2548, 0.02977, 0.25, 0.01, 0.2968, 0.01461, 0.2911, 0.01887, 0.2548, 0.0153, 0.2968, 0.01461, 0.2921, 0.03826, 0.2883, 0.03306, 0.2911, 0.01887, 0.25, 0.03412, 0.2079, 0.03826, 0.2117, 0.03306, 0.2452, 0.02977, 0.2079, 0.03826, 0.2032, 0.01461, 0.2089, 0.01887, 0.2117, 0.03306, 0.2032, 0.01461, 0.25, 0.01, 0.2452, 0.0153, 0.2089, 0.01887, 0.25, 0.01, 0.25, 0.03412, 0.2452, 0.02977, 0.2452, 0.0153, 0.2079, 0.03826, 0.1674, 0.05055, 0.1702, 0.04469, 0.2023, 0.03493, 0.1674, 0.05055, 0.1582, 0.02827, 0.1646, 0.03132, 0.1702, 0.04469, 0.1582, 0.02827, 0.2032, 0.01461, 0.1995, 0.02074, 0.1646, 0.03132, 0.2032, 0.01461, 0.2079, 0.03826, 0.2023, 0.03493, 0.1995, 0.02074, 0.1674, 0.05055, 0.1301, 0.0705, 0.1316, 0.06422, 0.1613, 0.04837, 0.1301, 0.0705, 0.1167, 0.05045, 0.1236, 0.05218, 0.1316, 0.06422, 0.1167, 0.05045, 0.1582, 0.02827, 0.1557, 0.035, 0.1236, 0.05218, 0.1582, 0.02827, 0.1674, 0.05055, 0.1613, 0.04837, 0.1557, 0.035, 0.1301, 0.0705, 0.09735, 0.09735, 0.09766, 0.09088, 0.1237, 0.06955, 0.09735, 0.09735, 0.08029, 0.08029, 0.08743, 0.08065, 0.09766, 0.09088, 0.08029, 0.08029, 0.1167, 0.05045, 0.1156, 0.05752, 0.08743, 0.08065, 0.1167, 0.05045, 0.1301, 0.0705, 0.1237, 0.06955, 0.1156, 0.05752, 0.09735, 0.09735, 0.0705, 0.1301, 0.06955, 0.1237, 0.09088, 0.09767, 0.0705, 0.1301, 0.05045, 0.1167, 0.05752, 0.1156, 0.06955, 0.1237, 0.05045, 0.1167, 0.08029, 0.08029, 0.08064, 0.08743, 0.05752, 0.1156, 0.08029, 0.08029, 0.09735, 0.09735, 0.09088, 0.09767, 0.08064, 0.08743, 0.0705, 0.1301, 0.05055, 0.1674, 0.04837, 0.1613, 0.06422, 0.1316, 0.05055, 0.1674, 0.02827, 0.1582, 0.035, 0.1557, 0.04837, 0.1613, 0.02827, 0.1582, 0.05045, 0.1167, 0.05218, 0.1236, 0.035, 0.1557, 0.05045, 0.1167, 0.0705, 0.1301, 0.06422, 0.1316, 0.05218, 0.1236, 0.05055, 0.1674, 0.03826, 0.2079, 0.03493, 0.2023, 0.04469, 0.1702, 0.03826, 0.2079, 0.01461, 0.2032, 0.02074, 0.1995, 0.03493, 0.2023, 0.01461, 0.2032, 0.02827, 0.1582, 0.03132, 0.1646, 0.02074, 0.1995, 0.02827, 0.1582, 0.05055, 0.1674, 0.04469, 0.1702, 0.03132, 0.1646, 0.03826, 0.2079, 0.03412, 0.25, 0.02977, 0.2452, 0.03306, 0.2117, 0.03412, 0.25, 0.01, 0.25, 0.0153, 0.2452, 0.02977, 0.2452, 0.01, 0.25, 0.01461, 0.2032, 0.01887, 0.2089, 0.0153, 0.2452, 0.01461, 0.2032, 0.03826, 0.2079, 0.03306, 0.2117, 0.01887, 0.2089, 0.03412, 0.25, 0.03826, 0.2921, 0.03306, 0.2883, 0.02977, 0.2548, 0.03826, 0.2921, 0.01461, 0.2968, 0.01887, 0.2911, 0.03306, 0.2883, 0.01461, 0.2968, 0.01, 0.25, 0.0153, 0.2548, 0.01887, 0.2911, 0.01, 0.25, 0.03412, 0.25, 0.02977, 0.2548, 0.0153, 0.2548, 0.03826, 0.2921, 0.05055, 0.3326, 0.04469, 0.3298, 0.03493, 0.2977, 0.05055, 0.3326, 0.02827, 0.3418, 0.03132, 0.3354, 0.04469, 0.3298, 0.02827, 0.3418, 0.01461, 0.2968, 0.02074, 0.3005, 0.03132, 0.3354, 0.01461, 0.2968, 0.03826, 0.2921, 0.03493, 0.2977, 0.02074, 0.3005, 0.05055, 0.3326, 0.0705, 0.3699, 0.06422, 0.3684, 0.04837, 0.3387, 0.0705, 0.3699, 0.05045, 0.3833, 0.05218, 0.3764, 0.06422, 0.3684, 0.05045, 0.3833, 0.02827, 0.3418, 0.035, 0.3443, 0.05218, 0.3764, 0.02827, 0.3418, 0.05055, 0.3326, 0.04837, 0.3387, 0.035, 0.3443, 0.0705, 0.3699, 0.09735, 0.4027, 0.09088, 0.4023, 0.06955, 0.3763, 0.09735, 0.4027, 0.08029, 0.4197, 0.08065, 0.4126, 0.09088, 0.4023, 0.08029, 0.4197, 0.05045, 0.3833, 0.05752, 0.3844, 0.08065, 0.4126, 0.05045, 0.3833, 0.0705, 0.3699, 0.06955, 0.3763, 0.05752, 0.3844, 0.09735, 0.4027, 0.1301, 0.4295, 0.1237, 0.4305, 0.09767, 0.4091, 0.1301, 0.4295, 0.1167, 0.4496, 0.1156, 0.4425, 0.1237, 0.4305, 0.1167, 0.4496, 0.08029, 0.4197, 0.08743, 0.4194, 0.1156, 0.4425, 0.08029, 0.4197, 0.09735, 0.4027, 0.09767, 0.4091, 0.08743, 0.4194, 0.1301, 0.4295, 0.1674, 0.4495, 0.1613, 0.4516, 0.1316, 0.4358, 0.1674, 0.4495, 0.1582, 0.4717, 0.1557, 0.465, 0.1613, 0.4516, 0.1582, 0.4717, 0.1167, 0.4496, 0.1236, 0.4478, 0.1557, 0.465, 0.1167, 0.4496, 0.1301, 0.4295, 0.1316, 0.4358, 0.1236, 0.4478, 0.1674, 0.4495, 0.2079, 0.4617, 0.2023, 0.4651, 0.1702, 0.4553, 0.2079, 0.4617, 0.2032, 0.4854, 0.1995, 0.4793, 0.2023, 0.4651, 0.2032, 0.4854, 0.1582, 0.4717, 0.1646, 0.4687, 0.1995, 0.4793, 0.1582, 0.4717, 0.1674, 0.4495, 0.1702, 0.4553, 0.1646, 0.4687, 0.2079, 0.4617, 0.25, 0.4659, 0.2452, 0.4702, 0.2117, 0.4669, 0.25, 0.4659, 0.25, 0.49, 0.2452, 0.4847, 0.2452, 0.4702, 0.25, 0.49, 0.2032, 0.4854, 0.2089, 0.4811, 0.2452, 0.4847, 0.2032, 0.4854, 0.2079, 0.4617, 0.2117, 0.4669, 0.2089, 0.4811, 0.2548, 0.4702, 0.2883, 0.4669, 0.2911, 0.4811, 0.2548, 0.4847, 0.2977, 0.4651, 0.3298, 0.4553, 0.3354, 0.4687, 0.3005, 0.4793, 0.3387, 0.4516, 0.3684, 0.4358, 0.3764, 0.4478, 0.3443, 0.465, 0.3763, 0.4305, 0.4023, 0.4091, 0.4126, 0.4194, 0.3844, 0.4425, 0.4091, 0.4023, 0.4305, 0.3763, 0.4425, 0.3844, 0.4194, 0.4126, 0.4358, 0.3684, 0.4516, 0.3387, 0.465, 0.3443, 0.4478, 0.3764, 0.4553, 0.3298, 0.4651, 0.2977, 0.4793, 0.3005, 0.4687, 0.3354, 0.4669, 0.2883, 0.4702, 0.2548, 0.4847, 0.2548, 0.4811, 0.2911, 0.4702, 0.2452, 0.4669, 0.2117, 0.4811, 0.2089, 0.4847, 0.2452, 0.4651, 0.2023, 0.4553, 0.1702, 0.4687, 0.1646, 0.4793, 0.1995, 0.4516, 0.1613, 0.4358, 0.1316, 0.4478, 0.1236, 0.465, 0.1557, 0.4305, 0.1237, 0.4091, 0.09766, 0.4194, 0.08743, 0.4425, 0.1156, 0.4023, 0.09088, 0.3763, 0.06955, 0.3844, 0.05752, 0.4126, 0.08065, 0.3684, 0.06422, 0.3387, 0.04837, 0.3443, 0.035, 0.3764, 0.05218, 0.3298, 0.04469, 0.2977, 0.03493, 0.3005, 0.02074, 0.3354, 0.03132, 0.2883, 0.03306, 0.2548, 0.02977, 0.2548, 0.0153, 0.2911, 0.01887, 0.2452, 0.02977, 0.2117, 0.03306, 0.2089, 0.01887, 0.2452, 0.0153, 0.2023, 0.03493, 0.1702, 0.04469, 0.1646, 0.03132, 0.1995, 0.02074, 0.1613, 0.04837, 0.1316, 0.06422, 0.1236, 0.05218, 0.1557, 0.035, 0.1237, 0.06955, 0.09766, 0.09088, 0.08743, 0.08065, 0.1156, 0.05752, 0.09088, 0.09767, 0.06955, 0.1237, 0.05752, 0.1156, 0.08064, 0.08743, 0.06422, 0.1316, 0.04837, 0.1613, 0.035, 0.1557, 0.05218, 0.1236, 0.04469, 0.1702, 0.03493, 0.2023, 0.02074, 0.1995, 0.03132, 0.1646, 0.03306, 0.2117, 0.02977, 0.2452, 0.0153, 0.2452, 0.01887, 0.2089, 0.02977, 0.2548, 0.03306, 0.2883, 0.01887, 0.2911, 0.0153, 0.2548, 0.03493, 0.2977, 0.04469, 0.3298, 0.03132, 0.3354, 0.02074, 0.3005, 0.04837, 0.3387, 0.06422, 0.3684, 0.05218, 0.3764, 0.035, 0.3443, 0.06955, 0.3763, 0.09088, 0.4023, 0.08065, 0.4126, 0.05752, 0.3844, 0.09767, 0.4091, 0.1237, 0.4305, 0.1156, 0.4425, 0.08743, 0.4194, 0.1316, 0.4358, 0.1613, 0.4516, 0.1557, 0.465, 0.1236, 0.4478, 0.1702, 0.4553, 0.2023, 0.4651, 0.1995, 0.4793, 0.1646, 0.4687, 0.2117, 0.4669, 0.2452, 0.4702, 0.2452, 0.4847, 0.2089, 0.4811, 0.2089, 0.01887, 0.2452, 0.0153, 0.2452, 0.0153, 0.2089, 0.01887, 0.1613, 0.4516, 0.1557, 0.465, 0.1557, 0.465, 0.1613, 0.4516, 0.4516, 0.1613, 0.4358, 0.1316, 0.4358, 0.1316, 0.4516, 0.1613, 0.1557, 0.465, 0.1236, 0.4478, 0.1236, 0.4478, 0.1557, 0.465, 0.465, 0.1557, 0.4516, 0.1613, 0.4516, 0.1613, 0.465, 0.1557, 0.03306, 0.2117, 0.02977, 0.2452, 0.02977, 0.2452, 0.03306, 0.2117, 0.4358, 0.1316, 0.4478, 0.1236, 0.4478, 0.1236, 0.4358, 0.1316, 0.01887, 0.2089, 0.03306, 0.2117, 0.03306, 0.2117, 0.01887, 0.2089, 0.4478, 0.1236, 0.465, 0.1557, 0.465, 0.1557, 0.4478, 0.1236, 0.02977, 0.2452, 0.0153, 0.2452, 0.0153, 0.2452, 0.02977, 0.2452, 0.4091, 0.4023, 0.4305, 0.3763, 0.4305, 0.3763, 0.4091, 0.4023, 0.0153, 0.2452, 0.01887, 0.2089, 0.01887, 0.2089, 0.0153, 0.2452, 0.4194, 0.4126, 0.4091, 0.4023, 0.4091, 0.4023, 0.4194, 0.4126, 0.2023, 0.03493, 0.1702, 0.04469, 0.1702, 0.04469, 0.2023, 0.03493, 0.4305, 0.3763, 0.4425, 0.3844, 0.4425, 0.3844, 0.4305, 0.3763, 0.1995, 0.02074, 0.2023, 0.03493, 0.2023, 0.03493, 0.1995, 0.02074, 0.1702, 0.4553, 0.2023, 0.4651, 0.2023, 0.4651, 0.1702, 0.4553, 0.4425, 0.3844, 0.4194, 0.4126, 0.4194, 0.4126, 0.4425, 0.3844, 0.1702, 0.04469, 0.1646, 0.03132, 0.1646, 0.03132, 0.1702, 0.04469, 0.1646, 0.4687, 0.1702, 0.4553, 0.1702, 0.4553, 0.1646, 0.4687, 0.1646, 0.03132, 0.1995, 0.02074, 0.1995, 0.02074, 0.1646, 0.03132, 0.2023, 0.4651, 0.1995, 0.4793, 0.1995, 0.4793, 0.2023, 0.4651, 0.4305, 0.1237, 0.4091, 0.09766, 0.4091, 0.09766, 0.4305, 0.1237, 0.1995, 0.4793, 0.1646, 0.4687, 0.1646, 0.4687, 0.1995, 0.4793, 0.4425, 0.1156, 0.4305, 0.1237, 0.4305, 0.1237, 0.4425, 0.1156, 0.02977, 0.2548, 0.03306, 0.2883, 0.03306, 0.2883, 0.02977, 0.2548, 0.4091, 0.09766, 0.4194, 0.08743, 0.4194, 0.08743, 0.4091, 0.09766, 0.0153, 0.2548, 0.02977, 0.2548, 0.02977, 0.2548, 0.0153, 0.2548, 0.4194, 0.08743, 0.4425, 0.1156, 0.4425, 0.1156, 0.4194, 0.08743, 0.03306, 0.2883, 0.01887, 0.2911, 0.01887, 0.2911, 0.03306, 0.2883, 0.4358, 0.3684, 0.4516, 0.3387, 0.4516, 0.3387, 0.4358, 0.3684, 0.01887, 0.2911, 0.0153, 0.2548, 0.0153, 0.2548, 0.01887, 0.2911, 0.4478, 0.3764, 0.4358, 0.3684, 0.4358, 0.3684, 0.4478, 0.3764, 0.1613, 0.04837, 0.1316, 0.06422, 0.1316, 0.06422, 0.1613, 0.04837, 0.4516, 0.3387, 0.465, 0.3443, 0.465, 0.3443, 0.4516, 0.3387, 0.1557, 0.035, 0.1613, 0.04837, 0.1613, 0.04837, 0.1557, 0.035, 0.2117, 0.4669, 0.2452, 0.4702, 0.2452, 0.4702, 0.2117, 0.4669, 0.465, 0.3443, 0.4478, 0.3764, 0.4478, 0.3764, 0.465, 0.3443, 0.1316, 0.06422, 0.1236, 0.05218, 0.1236, 0.05218, 0.1316, 0.06422, 0.2089, 0.4811, 0.2117, 0.4669, 0.2117, 0.4669, 0.2089, 0.4811, 0.1236, 0.05218, 0.1557, 0.035, 0.1557, 0.035, 0.1236, 0.05218, 0.2452, 0.4702, 0.2452, 0.4847, 0.2452, 0.4847, 0.2452, 0.4702, 0.4023, 0.09088, 0.3763, 0.06955, 0.3763, 0.06955, 0.4023, 0.09088, 0.2452, 0.4847, 0.2089, 0.4811, 0.2089, 0.4811, 0.2452, 0.4847, 0.4126, 0.08065, 0.4023, 0.09088, 0.4023, 0.09088, 0.4126, 0.08065, 0.03493, 0.2977, 0.04469, 0.3298, 0.04469, 0.3298, 0.03493, 0.2977, 0.3763, 0.06955, 0.3844, 0.05752, 0.3844, 0.05752, 0.3763, 0.06955, 0.02074, 0.3005, 0.03493, 0.2977, 0.03493, 0.2977, 0.02074, 0.3005, 0.3844, 0.05752, 0.4126, 0.08065, 0.4126, 0.08065, 0.3844, 0.05752, 0.04469, 0.3298, 0.03132, 0.3354, 0.03132, 0.3354, 0.04469, 0.3298, 0.4553, 0.3298, 0.4651, 0.2977, 0.4651, 0.2977, 0.4553, 0.3298, 0.03132, 0.3354, 0.02074, 0.3005, 0.02074, 0.3005, 0.03132, 0.3354, 0.4687, 0.3354, 0.4553, 0.3298, 0.4553, 0.3298, 0.4687, 0.3354, 0.1237, 0.06955, 0.09766, 0.09088, 0.09766, 0.09088, 0.1237, 0.06955, 0.4651, 0.2977, 0.4793, 0.3005, 0.4793, 0.3005, 0.4651, 0.2977, 0.1156, 0.05752, 0.1237, 0.06955, 0.1237, 0.06955, 0.1156, 0.05752, 0.4793, 0.3005, 0.4687, 0.3354, 0.4687, 0.3354, 0.4793, 0.3005, 0.09766, 0.09088, 0.08743, 0.08065, 0.08743, 0.08065, 0.09766, 0.09088, 0.2548, 0.4702, 0.2883, 0.4669, 0.2883, 0.4669, 0.2548, 0.4702, 0.08743, 0.08065, 0.1156, 0.05752, 0.1156, 0.05752, 0.08743, 0.08065, 0.2548, 0.4847, 0.2548, 0.4702, 0.2548, 0.4702, 0.2548, 0.4847, 0.3684, 0.06422, 0.3387, 0.04837, 0.3387, 0.04837, 0.3684, 0.06422, 0.2883, 0.4669, 0.2911, 0.4811, 0.2911, 0.4811, 0.2883, 0.4669, 0.3764, 0.05218, 0.3684, 0.06422, 0.3684, 0.06422, 0.3764, 0.05218, 0.04837, 0.3387, 0.06422, 0.3684, 0.06422, 0.3684, 0.04837, 0.3387, 0.2911, 0.4811, 0.2548, 0.4847, 0.2548, 0.4847, 0.2911, 0.4811, 0.3387, 0.04837, 0.3443, 0.035, 0.3443, 0.035, 0.3387, 0.04837, 0.035, 0.3443, 0.04837, 0.3387, 0.04837, 0.3387, 0.035, 0.3443, 0.3443, 0.035, 0.3764, 0.05218, 0.3764, 0.05218, 0.3443, 0.035, 0.06422, 0.3684, 0.05218, 0.3764, 0.05218, 0.3764, 0.06422, 0.3684, 0.4669, 0.2883, 0.4702, 0.2548, 0.4702, 0.2548, 0.4669, 0.2883, 0.05218, 0.3764, 0.035, 0.3443, 0.035, 0.3443, 0.05218, 0.3764, 0.4811, 0.2911, 0.4669, 0.2883, 0.4669, 0.2883, 0.4811, 0.2911, 0.09088, 0.09767, 0.06955, 0.1237, 0.06955, 0.1237, 0.09088, 0.09767, 0.4702, 0.2548, 0.4847, 0.2548, 0.4847, 0.2548, 0.4702, 0.2548, 0.08064, 0.08743, 0.09088, 0.09767, 0.09088, 0.09767, 0.08064, 0.08743, 0.4847, 0.2548, 0.4811, 0.2911, 0.4811, 0.2911, 0.4847, 0.2548, 0.06955, 0.1237, 0.05752, 0.1156, 0.05752, 0.1156, 0.06955, 0.1237, 0.2977, 0.4651, 0.3298, 0.4553, 0.3298, 0.4553, 0.2977, 0.4651, 0.05752, 0.1156, 0.08064, 0.08743, 0.08064, 0.08743, 0.05752, 0.1156, 0.3005, 0.4793, 0.2977, 0.4651, 0.2977, 0.4651, 0.3005, 0.4793, 0.3298, 0.04469, 0.2977, 0.03493, 0.2977, 0.03493, 0.3298, 0.04469, 0.3298, 0.4553, 0.3354, 0.4687, 0.3354, 0.4687, 0.3298, 0.4553, 0.3354, 0.03132, 0.3298, 0.04469, 0.3298, 0.04469, 0.3354, 0.03132, 0.06955, 0.3763, 0.09088, 0.4023, 0.09088, 0.4023, 0.06955, 0.3763, 0.3354, 0.4687, 0.3005, 0.4793, 0.3005, 0.4793, 0.3354, 0.4687, 0.2977, 0.03493, 0.3005, 0.02074, 0.3005, 0.02074, 0.2977, 0.03493, 0.05752, 0.3844, 0.06955, 0.3763, 0.06955, 0.3763, 0.05752, 0.3844, 0.3005, 0.02074, 0.3354, 0.03132, 0.3354, 0.03132, 0.3005, 0.02074, 0.09088, 0.4023, 0.08065, 0.4126, 0.08065, 0.4126, 0.09088, 0.4023, 0.4702, 0.2452, 0.4669, 0.2117, 0.4669, 0.2117, 0.4702, 0.2452, 0.08065, 0.4126, 0.05752, 0.3844, 0.05752, 0.3844, 0.08065, 0.4126, 0.4847, 0.2452, 0.4702, 0.2452, 0.4702, 0.2452, 0.4847, 0.2452, 0.06422, 0.1316, 0.04837, 0.1613, 0.04837, 0.1613, 0.06422, 0.1316, 0.4669, 0.2117, 0.4811, 0.2089, 0.4811, 0.2089, 0.4669, 0.2117, 0.05218, 0.1236, 0.06422, 0.1316, 0.06422, 0.1316, 0.05218, 0.1236, 0.9688, 0.8244, 1.0, 0.8244, 1.0, 1.0, 0.9688, 1.0, 0.9375, 0.8244, 0.9688, 0.8244, 0.9688, 1.0, 0.9375, 1.0, 0.9062, 0.8244, 0.9375, 0.8244, 0.9375, 1.0, 0.9062, 1.0, 0.875, 0.8244, 0.9062, 0.8244, 0.9062, 1.0, 0.875, 1.0, 0.8438, 0.8244, 0.875, 0.8244, 0.875, 1.0, 0.8438, 1.0, 0.8125, 0.8244, 0.8438, 0.8244, 0.8438, 1.0, 0.8125, 1.0, 0.7812, 0.8244, 0.8125, 0.8244, 0.8125, 1.0, 0.7812, 1.0, 0.75, 0.8244, 0.7812, 0.8244, 0.7812, 1.0, 0.75, 1.0, 0.7188, 0.8244, 0.75, 0.8244, 0.75, 1.0, 0.7188, 1.0, 0.6875, 0.8244, 0.7188, 0.8244, 0.7188, 1.0, 0.6875, 1.0, 0.6562, 0.8244, 0.6875, 0.8244, 0.6875, 1.0, 0.6562, 1.0, 0.625, 0.8244, 0.6562, 0.8244, 0.6562, 1.0, 0.625, 1.0, 0.5938, 0.8244, 0.625, 0.8244, 0.625, 1.0, 0.5938, 1.0, 0.5625, 0.8244, 0.5938, 0.8244, 0.5938, 1.0, 0.5625, 1.0, 0.5312, 0.8244, 0.5625, 0.8244, 0.5625, 1.0, 0.5312, 1.0, 0.5, 0.8244, 0.5312, 0.8244, 0.5312, 1.0, 0.5, 1.0, 0.4688, 0.8244, 0.5, 0.8244, 0.5, 1.0, 0.4688, 1.0, 0.4375, 0.8244, 0.4688, 0.8244, 0.4688, 1.0, 0.4375, 1.0, 0.4062, 0.8244, 0.4375, 0.8244, 0.4375, 1.0, 0.4062, 1.0, 0.375, 0.8244, 0.4062, 0.8244, 0.4062, 1.0, 0.375, 1.0, 0.3438, 0.8244, 0.375, 0.8244, 0.375, 1.0, 0.3438, 1.0, 0.3125, 0.8244, 0.3438, 0.8244, 0.3438, 1.0, 0.3125, 1.0, 0.2812, 0.8244, 0.3125, 0.8244, 0.3125, 1.0, 0.2812, 1.0, 0.25, 0.8244, 0.2812, 0.8244, 0.2812, 1.0, 0.25, 1.0, 0.2188, 0.8244, 0.25, 0.8244, 0.25, 1.0, 0.2188, 1.0, 0.1875, 0.8244, 0.2188, 0.8244, 0.2188, 1.0, 0.1875, 1.0, 0.1562, 0.8244, 0.1875, 0.8244, 0.1875, 1.0, 0.1562, 1.0, 0.125, 0.8244, 0.1562, 0.8244, 0.1562, 1.0, 0.125, 1.0, 0.09375, 0.8244, 0.125, 0.8244, 0.125, 1.0, 0.09375, 1.0, 0.0625, 0.8244, 0.09375, 0.8244, 0.09375, 1.0, 0.0625, 1.0, 0.03125, 0.8244, 0.0625, 0.8244, 0.0625, 1.0, 0.03125, 1.0, 0.0, 0.8244, 0.03125, 0.8244, 0.03125, 1.0, 0.0, 1.0, 1.0, 0.75, 1.0, 0.8244, 0.9688, 0.8244, 0.9688, 0.75, 0.9688, 0.75, 0.9688, 0.8244, 0.9375, 0.8244, 0.9375, 0.75, 0.9375, 0.75, 0.9375, 0.8244, 0.9062, 0.8244, 0.9062, 0.75, 0.9062, 0.75, 0.9062, 0.8244, 0.875, 0.8244, 0.875, 0.75, 0.875, 0.75, 0.875, 0.8244, 0.8438, 0.8244, 0.8438, 0.75, 0.8438, 0.75, 0.8438, 0.8244, 0.8125, 0.8244, 0.8125, 0.75, 0.8125, 0.75, 0.8125, 0.8244, 0.7812, 0.8244, 0.7812, 0.75, 0.7812, 0.75, 0.7812, 0.8244, 0.75, 0.8244, 0.75, 0.75, 0.75, 0.75, 0.75, 0.8244, 0.7188, 0.8244, 0.7188, 0.75, 0.7188, 0.75, 0.7188, 0.8244, 0.6875, 0.8244, 0.6875, 0.75, 0.6875, 0.75, 0.6875, 0.8244, 0.6562, 0.8244, 0.6562, 0.75, 0.6562, 0.75, 0.6562, 0.8244, 0.625, 0.8244, 0.625, 0.75, 0.625, 0.75, 0.625, 0.8244, 0.5938, 0.8244, 0.5938, 0.75, 0.5938, 0.75, 0.5938, 0.8244, 0.5625, 0.8244, 0.5625, 0.75, 0.5625, 0.75, 0.5625, 0.8244, 0.5312, 0.8244, 0.5312, 0.75, 0.5312, 0.75, 0.5312, 0.8244, 0.5, 0.8244, 0.5, 0.75, 0.5, 0.75, 0.5, 0.8244, 0.4688, 0.8244, 0.4688, 0.75, 0.4688, 0.75, 0.4688, 0.8244, 0.4375, 0.8244, 0.4375, 0.75, 0.4375, 0.75, 0.4375, 0.8244, 0.4062, 0.8244, 0.4062, 0.75, 0.4062, 0.75, 0.4062, 0.8244, 0.375, 0.8244, 0.375, 0.75, 0.375, 0.75, 0.375, 0.8244, 0.3438, 0.8244, 0.3438, 0.75, 0.3438, 0.75, 0.3438, 0.8244, 0.3125, 0.8244, 0.3125, 0.75, 0.3125, 0.75, 0.3125, 0.8244, 0.2812, 0.8244, 0.2812, 0.75, 0.2812, 0.75, 0.2812, 0.8244, 0.25, 0.8244, 0.25, 0.75, 0.25, 0.75, 0.25, 0.8244, 0.2188, 0.8244, 0.2188, 0.75, 0.2188, 0.75, 0.2188, 0.8244, 0.1875, 0.8244, 0.1875, 0.75, 0.1875, 0.75, 0.1875, 0.8244, 0.1562, 0.8244, 0.1562, 0.75, 0.1562, 0.75, 0.1562, 0.8244, 0.125, 0.8244, 0.125, 0.75, 0.125, 0.75, 0.125, 0.8244, 0.09375, 0.8244, 0.09375, 0.75, 0.09375, 0.75, 0.09375, 0.8244, 0.0625, 0.8244, 0.0625, 0.75, 0.0625, 0.75, 0.0625, 0.8244, 0.03125, 0.8244, 0.03125, 0.75, 0.03125, 0.75, 0.03125, 0.8244, 0.0, 0.8244, 0.0, 0.75, 0.2812, 0.8244, 0.25, 0.8244, 0.25, 0.8244, 0.2812, 0.8244, 0.6875, 0.8244, 0.6562, 0.8244, 0.6562, 0.8244, 0.6875, 0.8244, 0.25, 0.8244, 0.2188, 0.8244, 0.2188, 0.8244, 0.25, 0.8244, 0.6562, 0.8244, 0.625, 0.8244, 0.625, 0.8244, 0.6562, 0.8244, 0.2188, 0.8244, 0.1875, 0.8244, 0.1875, 0.8244, 0.2188, 0.8244, 0.625, 0.8244, 0.5938, 0.8244, 0.5938, 0.8244, 0.625, 0.8244, 0.1875, 0.8244, 0.1562, 0.8244, 0.1562, 0.8244, 0.1875, 0.8244, 0.5938, 0.8244, 0.5625, 0.8244, 0.5625, 0.8244, 0.5938, 0.8244, 1.0, 0.8244, 0.9688, 0.8244, 0.9688, 0.8244, 1.0, 0.8244, 0.1562, 0.8244, 0.125, 0.8244, 0.125, 0.8244, 0.1562, 0.8244, 0.5625, 0.8244, 0.5312, 0.8244, 0.5312, 0.8244, 0.5625, 0.8244, 0.9688, 0.8244, 0.9375, 0.8244, 0.9375, 0.8244, 0.9688, 0.8244, 0.125, 0.8244, 0.09375, 0.8244, 0.09375, 0.8244, 0.125, 0.8244, 0.5312, 0.8244, 0.5, 0.8244, 0.5, 0.8244, 0.5312, 0.8244, 0.9375, 0.8244, 0.9062, 0.8244, 0.9062, 0.8244, 0.9375, 0.8244])
me_cylinder.materials.append(mat_material_001)
me_cylinder.use_remesh_fix_poles = True
me_cylinder.use_remesh_preserve_attributes = False
me_cylinder.use_mirror_vertex_groups = False
me_cylinder.update()
me_text = bpy.data.meshes.new('Text')
me_text.from_pydata([(0.199, 0.596, 0.0), (0.1892, 0.6036, 0.0), (0.1782, 0.6109, 0.0), (0.1664, 0.6177, 0.0), (0.1539, 0.6242, 0.0), (0.1409, 0.6302, 0.0), (0.1275, 0.6356, 0.0), (0.1139, 0.6405, 0.0), (0.1004, 0.6448, 0.0), (0.08706, 0.6485, 0.0), (0.07409, 0.6514, 0.0), (0.06168, 0.6536, 0.0), (0.05, 0.655, 0.0), (0.05, 0.691, 0.0), (-0.032, 0.691, 0.0), (-0.032, 0.655, 0.0), (-0.06005, 0.6497, 0.0), (-0.08613, 0.6423, 0.0), (-0.1102, 0.6329, 0.0), (-0.132, 0.6216, 0.0), (-0.1517, 0.6084, 0.0), (-0.169, 0.5935, 0.0), (-0.1839, 0.5769, 0.0), (-0.1963, 0.5588, 0.0), (-0.2061, 0.5391, 0.0), (-0.2132, 0.5181, 0.0), (-0.2175, 0.4957, 0.0), (-0.219, 0.472, 0.0), (-0.2178, 0.4551, 0.0), (-0.214, 0.4381, 0.0), (-0.2078, 0.4212, 0.0), (-0.199, 0.4044, 0.0), (-0.1875, 0.388, 0.0), (-0.1735, 0.3721, 0.0), (-0.1568, 0.3569, 0.0), (-0.1374, 0.3426, 0.0), (-0.1152, 0.3293, 0.0), (-0.0903, 0.3171, 0.0), (-0.06257, 0.3063, 0.0), (-0.032, 0.297, 0.0), (-0.032, 0.081, 0.0), (-0.05254, 0.0861, 0.0), (-0.07134, 0.09147, 0.0), (-0.08866, 0.0972, 0.0), (-0.1047, 0.1034, 0.0), (-0.1199, 0.1102, 0.0), (-0.1343, 0.1176, 0.0), (-0.1482, 0.1258, 0.0), (-0.1619, 0.1349, 0.0), (-0.1757, 0.145, 0.0), (-0.1898, 0.1561, 0.0), (-0.2045, 0.1684, 0.0), (-0.22, 0.182, 0.0), (-0.22, 0.061, 0.0), (-0.2046, 0.05214, 0.0), (-0.1892, 0.04359, 0.0), (-0.1739, 0.03544, 0.0), (-0.1586, 0.02774, 0.0), (-0.1433, 0.02057, 0.0), (-0.1279, 0.014, 0.0), (-0.1124, 0.008095, 0.0), (-0.09674, 0.002926, 0.0), (-0.08092, -0.001438, 0.0), (-0.06488, -0.004926, 0.0), (-0.04859, -0.00747, 0.0), (-0.032, -0.009, 0.0), (-0.032, -0.118, 0.0), (0.05, -0.118, 0.0), (0.05, -0.009, 0.0), (0.0794, -0.004119, 0.0), (0.1061, 0.003801, 0.0), (0.1302, 0.01442, 0.0), (0.1516, 0.02741, 0.0), (0.1704, 0.04242, 0.0), (0.1866, 0.05913, 0.0), (0.2003, 0.07718, 0.0), (0.2114, 0.09626, 0.0), (0.22, 0.116, 0.0), (0.2261, 0.1361, 0.0), (0.2298, 0.1562, 0.0), (0.231, 0.176, 0.0), (0.2296, 0.1981, 0.0), (0.2255, 0.2194, 0.0), (0.2188, 0.2398, 0.0), (0.2094, 0.2591, 0.0), (0.1976, 0.2775, 0.0), (0.1833, 0.2946, 0.0), (0.1666, 0.3106, 0.0), (0.1476, 0.3252, 0.0), (0.1264, 0.3384, 0.0), (0.103, 0.3502, 0.0), (0.07751, 0.3604, 0.0), (0.05, 0.369, 0.0), (0.05, 0.567, 0.0), (0.06319, 0.5636, 0.0), (0.07666, 0.5594, 0.0), (0.0903, 0.5545, 0.0), (0.104, 0.549, 0.0), (0.1175, 0.5428, 0.0), (0.1309, 0.5361, 0.0), (0.1439, 0.529, 0.0), (0.1564, 0.5214, 0.0), (0.1683, 0.5134, 0.0), (0.1794, 0.5052, 0.0), (0.1897, 0.4967, 0.0), (0.199, 0.488, 0.0), (-0.032, 0.396, 0.0), (-0.04678, 0.4014, 0.0), (-0.06012, 0.4072, 0.0), (-0.07206, 0.4133, 0.0), (-0.08263, 0.4197, 0.0), (-0.09185, 0.4266, 0.0), (-0.09975, 0.4338, 0.0), (-0.1064, 0.4413, 0.0), (-0.1117, 0.4493, 0.0), (-0.1158, 0.4576, 0.0), (-0.1187, 0.4663, 0.0), (-0.1204, 0.4755, 0.0), (-0.121, 0.485, 0.0), (-0.1202, 0.4951, 0.0), (-0.118, 0.5048, 0.0), (-0.1144, 0.5141, 0.0), (-0.1095, 0.5229, 0.0), (-0.1033, 0.5312, 0.0), (-0.096, 0.5388, 0.0), (-0.0876, 0.5456, 0.0), (-0.07819, 0.5517, 0.0), (-0.06784, 0.557, 0.0), (-0.05665, 0.5613, 0.0), (-0.04467, 0.5647, 0.0), (-0.032, 0.567, 0.0), (0.05, 0.262, 0.0), (0.0647, 0.2557, 0.0), (0.07782, 0.2492, 0.0), (0.08944, 0.2425, 0.0), (0.09959, 0.2356, 0.0), (0.1083, 0.2285, 0.0), (0.1157, 0.221, 0.0), (0.1219, 0.2132, 0.0), (0.1267, 0.205, 0.0), (0.1304, 0.1965, 0.0), (0.133, 0.1875, 0.0), (0.1345, 0.178, 0.0), (0.135, 0.168, 0.0), (0.1344, 0.1571, 0.0), (0.1326, 0.1469, 0.0), (0.1296, 0.1374, 0.0), (0.1254, 0.1286, 0.0), (0.12, 0.1205, 0.0), (0.1135, 0.113, 0.0), (0.1058, 0.1062, 0.0), (0.09693, 0.1001, 0.0), (0.08691, 0.09459, 0.0), (0.07574, 0.08976, 0.0), (0.06344, 0.08556, 0.0), (0.05, 0.082, 0.0)], [], [(15, 13, 14), (15, 12, 13), (16, 12, 15), (16, 11, 12), (16, 10, 11), (16, 9, 10), (17, 9, 16), (17, 8, 9), (17, 7, 8), (18, 7, 17), (18, 6, 7), (18, 5, 6), (19, 5, 18), (19, 4, 5), (19, 3, 4), (20, 3, 19), (20, 2, 3), (20, 1, 2), (21, 1, 20), (21, 0, 1), (21, 93, 0), (93, 94, 0), (94, 95, 0), (95, 96, 0), (96, 97, 0), (97, 98, 0), (98, 99, 0), (99, 100, 0), (100, 101, 0), (101, 102, 0), (102, 103, 0), (103, 104, 0), (104, 105, 0), (22, 93, 21), (23, 130, 22), (130, 93, 22), (23, 129, 130), (106, 93, 130), (106, 92, 93), (23, 128, 129), (23, 127, 128), (24, 127, 23), (24, 126, 127), (24, 125, 126), (24, 124, 125), (25, 124, 24), (25, 123, 124), (25, 122, 123), (25, 121, 122), (26, 121, 25), (26, 120, 121), (26, 119, 120), (27, 119, 26), (27, 118, 119), (27, 117, 118), (27, 116, 117), (28, 116, 27), (28, 115, 116), (28, 114, 115), (29, 114, 28), (29, 113, 114), (29, 112, 113), (30, 112, 29), (30, 111, 112), (30, 110, 111), (31, 110, 30), (31, 109, 110), (31, 108, 109), (31, 107, 108), (32, 107, 31), (32, 106, 107), (32, 92, 106), (33, 92, 32), (34, 92, 33), (34, 91, 92), (34, 90, 91), (35, 90, 34), (35, 89, 90), (36, 89, 35), (36, 88, 89), (37, 88, 36), (37, 87, 88), (38, 87, 37), (38, 86, 87), (39, 86, 38), (40, 131, 39), (131, 86, 39), (131, 85, 86), (131, 84, 85), (40, 155, 131), (132, 84, 131), (132, 83, 84), (133, 83, 132), (134, 83, 133), (135, 83, 134), (135, 82, 83), (136, 82, 135), (137, 82, 136), (138, 82, 137), (138, 81, 82), (139, 81, 138), (140, 81, 139), (140, 80, 81), (141, 80, 140), (142, 80, 141), (53, 51, 52), (143, 80, 142), (143, 79, 80), (53, 50, 51), (144, 79, 143), (145, 79, 144), (145, 78, 79), (53, 49, 50), (146, 78, 145), (53, 48, 49), (147, 78, 146), (147, 77, 78), (53, 47, 48), (148, 77, 147), (53, 46, 47), (149, 77, 148), (53, 45, 46), (149, 76, 77), (150, 76, 149), (53, 44, 45), (151, 76, 150), (53, 43, 44), (152, 76, 151), (53, 42, 43), (152, 75, 76), (153, 75, 152), (53, 41, 42), (154, 75, 153), (53, 40, 41), (155, 75, 154), (40, 75, 155), (53, 75, 40), (53, 74, 75), (54, 74, 53), (54, 73, 74), (55, 73, 54), (56, 73, 55), (56, 72, 73), (57, 72, 56), (58, 72, 57), (58, 71, 72), (59, 71, 58), (59, 70, 71), (60, 70, 59), (61, 70, 60), (61, 69, 70), (62, 69, 61), (63, 69, 62), (63, 68, 69), (64, 68, 63), (65, 68, 64), (66, 68, 65), (66, 67, 68)])
_uv = me_text.uv_layers.new(name='UVMap')
_uv.uv.foreach_set('vector', [0.09677, 0.0, 0.08387, 0.0, 0.09032, 0.0, 0.09677, 0.0, 0.07742, 0.0, 0.08387, 0.0, 0.1032, 0.0, 0.07742, 0.0, 0.09677, 0.0, 0.1032, 0.0, 0.07097, 0.0, 0.07742, 0.0, 0.1032, 0.0, 0.06452, 0.0, 0.07097, 0.0, 0.1032, 0.0, 0.05806, 0.0, 0.06452, 0.0, 0.1097, 0.0, 0.05806, 0.0, 0.1032, 0.0, 0.1097, 0.0, 0.05161, 0.0, 0.05806, 0.0, 0.1097, 0.0, 0.04516, 0.0, 0.05161, 0.0, 0.1161, 0.0, 0.04516, 0.0, 0.1097, 0.0, 0.1161, 0.0, 0.03871, 0.0, 0.04516, 0.0, 0.1161, 0.0, 0.03226, 0.0, 0.03871, 0.0, 0.1226, 0.0, 0.03226, 0.0, 0.1161, 0.0, 0.1226, 0.0, 0.02581, 0.0, 0.03226, 0.0, 0.1226, 0.0, 0.01935, 0.0, 0.02581, 0.0, 0.129, 0.0, 0.01935, 0.0, 0.1226, 0.0, 0.129, 0.0, 0.0129, 0.0, 0.01935, 0.0, 0.129, 0.0, 0.006452, 0.0, 0.0129, 0.0, 0.1355, 0.0, 0.006452, 0.0, 0.129, 0.0, 0.1355, 0.0, 0.0, 0.0, 0.006452, 0.0, 0.1355, 0.0, 0.6, 0.0, 0.0, 0.0, 0.6, 0.0, 0.6065, 0.0, 0.0, 0.0, 0.6065, 0.0, 0.6129, 0.0, 0.0, 0.0, 0.6129, 0.0, 0.6194, 0.0, 0.0, 0.0, 0.6194, 0.0, 0.6258, 0.0, 0.0, 0.0, 0.6258, 0.0, 0.6323, 0.0, 0.0, 0.0, 0.6323, 0.0, 0.6387, 0.0, 0.0, 0.0, 0.6387, 0.0, 0.6452, 0.0, 0.0, 0.0, 0.6452, 0.0, 0.6516, 0.0, 0.0, 0.0, 0.6516, 0.0, 0.6581, 0.0, 0.0, 0.0, 0.6581, 0.0, 0.6645, 0.0, 0.0, 0.0, 0.6645, 0.0, 0.671, 0.0, 0.0, 0.0, 0.671, 0.0, 0.6774, 0.0, 0.0, 0.0, 0.1419, 0.0, 0.6, 0.0, 0.1355, 0.0, 0.1484, 0.0, 0.8387, 0.0, 0.1419, 0.0, 0.8387, 0.0, 0.6, 0.0, 0.1419, 0.0, 0.1484, 0.0, 0.8323, 0.0, 0.8387, 0.0, 0.6839, 0.0, 0.6, 0.0, 0.8387, 0.0, 0.6839, 0.0, 0.5935, 0.0, 0.6, 0.0, 0.1484, 0.0, 0.8258, 0.0, 0.8323, 0.0, 0.1484, 0.0, 0.8194, 0.0, 0.8258, 0.0, 0.1548, 0.0, 0.8194, 0.0, 0.1484, 0.0, 0.1548, 0.0, 0.8129, 0.0, 0.8194, 0.0, 0.1548, 0.0, 0.8065, 0.0, 0.8129, 0.0, 0.1548, 0.0, 0.8, 0.0, 0.8065, 0.0, 0.1613, 0.0, 0.8, 0.0, 0.1548, 0.0, 0.1613, 0.0, 0.7935, 0.0, 0.8, 0.0, 0.1613, 0.0, 0.7871, 0.0, 0.7935, 0.0, 0.1613, 0.0, 0.7806, 0.0, 0.7871, 0.0, 0.1677, 0.0, 0.7806, 0.0, 0.1613, 0.0, 0.1677, 0.0, 0.7742, 0.0, 0.7806, 0.0, 0.1677, 0.0, 0.7677, 0.0, 0.7742, 0.0, 0.1742, 0.0, 0.7677, 0.0, 0.1677, 0.0, 0.1742, 0.0, 0.7613, 0.0, 0.7677, 0.0, 0.1742, 0.0, 0.7548, 0.0, 0.7613, 0.0, 0.1742, 0.0, 0.7484, 0.0, 0.7548, 0.0, 0.1806, 0.0, 0.7484, 0.0, 0.1742, 0.0, 0.1806, 0.0, 0.7419, 0.0, 0.7484, 0.0, 0.1806, 0.0, 0.7355, 0.0, 0.7419, 0.0, 0.1871, 0.0, 0.7355, 0.0, 0.1806, 0.0, 0.1871, 0.0, 0.729, 0.0, 0.7355, 0.0, 0.1871, 0.0, 0.7226, 0.0, 0.729, 0.0, 0.1935, 0.0, 0.7226, 0.0, 0.1871, 0.0, 0.1935, 0.0, 0.7161, 0.0, 0.7226, 0.0, 0.1935, 0.0, 0.7097, 0.0, 0.7161, 0.0, 0.2, 0.0, 0.7097, 0.0, 0.1935, 0.0, 0.2, 0.0, 0.7032, 0.0, 0.7097, 0.0, 0.2, 0.0, 0.6968, 0.0, 0.7032, 0.0, 0.2, 0.0, 0.6903, 0.0, 0.6968, 0.0, 0.2065, 0.0, 0.6903, 0.0, 0.2, 0.0, 0.2065, 0.0, 0.6839, 0.0, 0.6903, 0.0, 0.2065, 0.0, 0.5935, 0.0, 0.6839, 0.0, 0.2129, 0.0, 0.5935, 0.0, 0.2065, 0.0, 0.2194, 0.0, 0.5935, 0.0, 0.2129, 0.0, 0.2194, 0.0, 0.5871, 0.0, 0.5935, 0.0, 0.2194, 0.0, 0.5806, 0.0, 0.5871, 0.0, 0.2258, 0.0, 0.5806, 0.0, 0.2194, 0.0, 0.2258, 0.0, 0.5742, 0.0, 0.5806, 0.0, 0.2323, 0.0, 0.5742, 0.0, 0.2258, 0.0, 0.2323, 0.0, 0.5677, 0.0, 0.5742, 0.0, 0.2387, 0.0, 0.5677, 0.0, 0.2323, 0.0, 0.2387, 0.0, 0.5613, 0.0, 0.5677, 0.0, 0.2452, 0.0, 0.5613, 0.0, 0.2387, 0.0, 0.2452, 0.0, 0.5548, 0.0, 0.5613, 0.0, 0.2516, 0.0, 0.5548, 0.0, 0.2452, 0.0, 0.2581, 0.0, 0.8452, 0.0, 0.2516, 0.0, 0.8452, 0.0, 0.5548, 0.0, 0.2516, 0.0, 0.8452, 0.0, 0.5484, 0.0, 0.5548, 0.0, 0.8452, 0.0, 0.5419, 0.0, 0.5484, 0.0, 0.2581, 0.0, 1.0, 0.0, 0.8452, 0.0, 0.8516, 0.0, 0.5419, 0.0, 0.8452, 0.0, 0.8516, 0.0, 0.5355, 0.0, 0.5419, 0.0, 0.8581, 0.0, 0.5355, 0.0, 0.8516, 0.0, 0.8645, 0.0, 0.5355, 0.0, 0.8581, 0.0, 0.871, 0.0, 0.5355, 0.0, 0.8645, 0.0, 0.871, 0.0, 0.529, 0.0, 0.5355, 0.0, 0.8774, 0.0, 0.529, 0.0, 0.871, 0.0, 0.8839, 0.0, 0.529, 0.0, 0.8774, 0.0, 0.8903, 0.0, 0.529, 0.0, 0.8839, 0.0, 0.8903, 0.0, 0.5226, 0.0, 0.529, 0.0, 0.8968, 0.0, 0.5226, 0.0, 0.8903, 0.0, 0.9032, 0.0, 0.5226, 0.0, 0.8968, 0.0, 0.9032, 0.0, 0.5161, 0.0, 0.5226, 0.0, 0.9097, 0.0, 0.5161, 0.0, 0.9032, 0.0, 0.9161, 0.0, 0.5161, 0.0, 0.9097, 0.0, 0.3419, 0.0, 0.329, 0.0, 0.3355, 0.0, 0.9226, 0.0, 0.5161, 0.0, 0.9161, 0.0, 0.9226, 0.0, 0.5097, 0.0, 0.5161, 0.0, 0.3419, 0.0, 0.3226, 0.0, 0.329, 0.0, 0.929, 0.0, 0.5097, 0.0, 0.9226, 0.0, 0.9355, 0.0, 0.5097, 0.0, 0.929, 0.0, 0.9355, 0.0, 0.5032, 0.0, 0.5097, 0.0, 0.3419, 0.0, 0.3161, 0.0, 0.3226, 0.0, 0.9419, 0.0, 0.5032, 0.0, 0.9355, 0.0, 0.3419, 0.0, 0.3097, 0.0, 0.3161, 0.0, 0.9484, 0.0, 0.5032, 0.0, 0.9419, 0.0, 0.9484, 0.0, 0.4968, 0.0, 0.5032, 0.0, 0.3419, 0.0, 0.3032, 0.0, 0.3097, 0.0, 0.9548, 0.0, 0.4968, 0.0, 0.9484, 0.0, 0.3419, 0.0, 0.2968, 0.0, 0.3032, 0.0, 0.9613, 0.0, 0.4968, 0.0, 0.9548, 0.0, 0.3419, 0.0, 0.2903, 0.0, 0.2968, 0.0, 0.9613, 0.0, 0.4903, 0.0, 0.4968, 0.0, 0.9677, 0.0, 0.4903, 0.0, 0.9613, 0.0, 0.3419, 0.0, 0.2839, 0.0, 0.2903, 0.0, 0.9742, 0.0, 0.4903, 0.0, 0.9677, 0.0, 0.3419, 0.0, 0.2774, 0.0, 0.2839, 0.0, 0.9806, 0.0, 0.4903, 0.0, 0.9742, 0.0, 0.3419, 0.0, 0.271, 0.0, 0.2774, 0.0, 0.9806, 0.0, 0.4839, 0.0, 0.4903, 0.0, 0.9871, 0.0, 0.4839, 0.0, 0.9806, 0.0, 0.3419, 0.0, 0.2645, 0.0, 0.271, 0.0, 0.9935, 0.0, 0.4839, 0.0, 0.9871, 0.0, 0.3419, 0.0, 0.2581, 0.0, 0.2645, 0.0, 1.0, 0.0, 0.4839, 0.0, 0.9935, 0.0, 0.2581, 0.0, 0.4839, 0.0, 1.0, 0.0, 0.3419, 0.0, 0.4839, 0.0, 0.2581, 0.0, 0.3419, 0.0, 0.4774, 0.0, 0.4839, 0.0, 0.3484, 0.0, 0.4774, 0.0, 0.3419, 0.0, 0.3484, 0.0, 0.471, 0.0, 0.4774, 0.0, 0.3548, 0.0, 0.471, 0.0, 0.3484, 0.0, 0.3613, 0.0, 0.471, 0.0, 0.3548, 0.0, 0.3613, 0.0, 0.4645, 0.0, 0.471, 0.0, 0.3677, 0.0, 0.4645, 0.0, 0.3613, 0.0, 0.3742, 0.0, 0.4645, 0.0, 0.3677, 0.0, 0.3742, 0.0, 0.4581, 0.0, 0.4645, 0.0, 0.3806, 0.0, 0.4581, 0.0, 0.3742, 0.0, 0.3806, 0.0, 0.4516, 0.0, 0.4581, 0.0, 0.3871, 0.0, 0.4516, 0.0, 0.3806, 0.0, 0.3935, 0.0, 0.4516, 0.0, 0.3871, 0.0, 0.3935, 0.0, 0.4452, 0.0, 0.4516, 0.0, 0.4, 0.0, 0.4452, 0.0, 0.3935, 0.0, 0.4065, 0.0, 0.4452, 0.0, 0.4, 0.0, 0.4065, 0.0, 0.4387, 0.0, 0.4452, 0.0, 0.4129, 0.0, 0.4387, 0.0, 0.4065, 0.0, 0.4194, 0.0, 0.4387, 0.0, 0.4129, 0.0, 0.4258, 0.0, 0.4387, 0.0, 0.4194, 0.0, 0.4258, 0.0, 0.4323, 0.0, 0.4387, 0.0])
me_text.materials.append(mat_material_002)
me_text.use_remesh_fix_poles = True
me_text.use_remesh_preserve_attributes = False
me_text.use_mirror_vertex_groups = False
me_text.update()

# ---- objects
ob_coin = bpy.data.objects.new('Coin', me_cylinder)
ob_x = bpy.data.objects.new('$', me_text)

# ---- transforms, parenting, visibility, modifiers, constraints
ob_coin.location = (0.0, 0.0, 0.0)
ob_coin.rotation_euler = (0.0, 1.571, 0.0)
ob_coin.lineart.crease_threshold = 0.0
_m = ob_coin.modifiers.new('Mirror', 'MIRROR')
_m.use_axis = (True, False, True)
ob_x.location = (0.06214, 0.0, -0.29)
ob_x.rotation_euler = (1.571, 0.0, 1.571)
ob_x.lineart.crease_threshold = 0.0
_m = ob_x.modifiers.new('Solidify', 'SOLIDIFY')
_m.thickness = 0.02
_m = ob_x.modifiers.new('Mirror', 'MIRROR')
_m.use_axis = (False, False, True)
_m.mirror_object = ob_coin

# ---- collection membership
col_collection.objects.link(ob_coin)
col_collection.objects.link(ob_x)

# ---- scene / render settings (as saved in the file)
scene.frame_start = 1; scene.frame_end = 250; scene.frame_set(1)
scene.render.engine = 'BLENDER_EEVEE_NEXT'
scene.cycles.use_denoising = False
scene.cycles.samples = 128
scene.cycles.sampling_pattern = 'TABULATED_SOBOL'
scene.cycles.use_adaptive_sampling = False
scene.cycles.use_light_tree = False
scene.view_settings.view_transform = 'Filmic'
bpy.context.view_layer.update()

# ---- added for rendering (the .blend has no active camera and no usable light): camera, sun
cam_auto = bpy.data.cameras.new('AutoCamera')
cam_auto.lens = 50.0
cam_auto.sensor_width = 36.0
cam_auto.clip_end = 1000.0
ob_auto_camera = bpy.data.objects.new('AutoCamera', cam_auto)
scene.collection.objects.link(ob_auto_camera)
ob_auto_camera.location = (1.31351, -1.57621, 1.05081)
ob_auto_camera.rotation_euler = (1.09748, -7.21219e-08, 0.694738)
scene.camera = ob_auto_camera
light_auto_sun = bpy.data.lights.new('AutoSun', 'SUN')
light_auto_sun.energy = 3.0
light_auto_sun.angle = 0.0523599
ob_auto_sun = bpy.data.objects.new('AutoSun', light_auto_sun)
scene.collection.objects.link(ob_auto_sun)
ob_auto_sun.rotation_euler = (0.872665, 0.174533, 0.523599)
bpy.context.view_layer.update()
